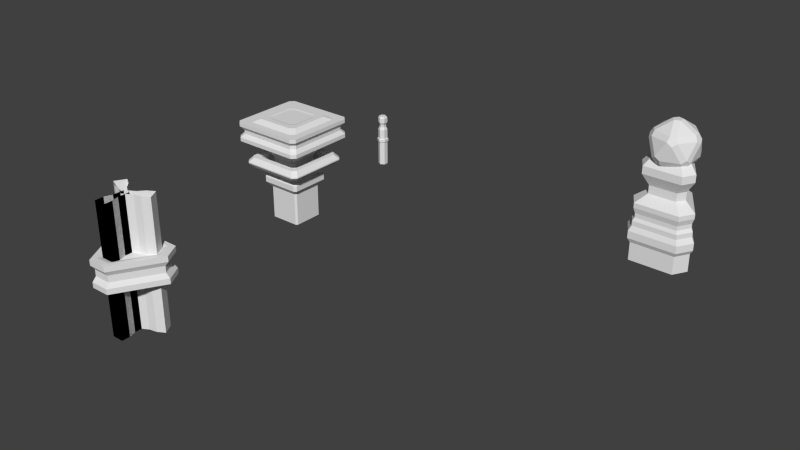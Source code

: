 # Source: buildings.blend  (saved by Blender 2.76.0; exported with 4.5.12 LTS)
import bpy
from mathutils import Matrix  # noqa: F401  (used for matrix-valued properties, if any)

bpy.ops.wm.read_factory_settings(use_empty=True)
scene = bpy.context.scene
scene.name = 'Scene'

# ---- collections
col_collection_1 = bpy.data.collections.new('Collection 1'); scene.collection.children.link(col_collection_1)

# ---- world
world_world = bpy.data.worlds.new('World'); scene.world = world_world
world_world.color = (0.05088, 0.05088, 0.05088)
world_world.use_sun_shadow = False
world_world.sun_shadow_jitter_overblur = 0.0
world_world.cycles.sampling_method = 'MANUAL'
world_world.cycles.sample_map_resolution = 256

# ---- meshes
me_cylinder_003 = bpy.data.meshes.new('Cylinder.003')
me_cylinder_003.from_pydata([(-0.1222, 0.4497, -0.3015), (0.1222, 0.4497, -0.3015), (0.1056, 0.3884, 1.093), (-0.1056, 0.3884, 1.093), (0.4505, -0.119, -0.3015), (0.3283, -0.3307, -0.3015), (0.2836, -0.2856, 1.093), (0.3891, -0.1028, 1.093), (-0.3283, -0.3307, -0.3015), (-0.4505, -0.119, -0.3015), (-0.3891, -0.1028, 1.093), (-0.2836, -0.2856, 1.093), (-0.1222, 0.4497, 0.558), (-0.07549, 0.2778, 0.6866), (-0.07549, 0.2778, 0.8099), (-0.1056, 0.3884, 0.9791), (0.1056, 0.3884, 0.9791), (0.07549, 0.2778, 0.8099), (0.07549, 0.2778, 0.6866), (0.1222, 0.4497, 0.558), (0.2836, -0.2856, 0.9791), (0.2028, -0.2043, 0.8099), (0.2028, -0.2043, 0.6866), (0.3283, -0.3307, 0.558), (0.4505, -0.119, 0.558), (0.2783, -0.0735, 0.6866), (0.2783, -0.0735, 0.8099), (0.3891, -0.1028, 0.9791), (-0.3891, -0.1028, 0.9791), (-0.2783, -0.0735, 0.8099), (-0.2783, -0.0735, 0.6866), (-0.4505, -0.119, 0.558), (-0.3283, -0.3307, 0.558), (-0.2028, -0.2043, 0.6866), (-0.2028, -0.2043, 0.8099), (-0.2836, -0.2856, 0.9791), (-0.06494, 0.2389, 1.276), (0.06494, 0.2389, 1.276), (0.2394, -0.06323, 1.276), (0.1744, -0.1757, 1.276), (-0.1744, -0.1757, 1.276), (-0.2394, -0.06323, 1.276), (0.1222, 0.4497, 0.2197), (0.1334, 0.4909, 0.1432), (0.1334, 0.4909, 0.03366), (0.1222, 0.4497, -0.03173), (0.3283, -0.3307, 0.2197), (0.3584, -0.361, 0.1432), (0.3584, -0.361, 0.03366), (0.3283, -0.3307, -0.03173), (-0.4505, -0.119, 0.2197), (-0.4919, -0.1299, 0.1432), (-0.4919, -0.1299, 0.03366), (-0.4505, -0.119, -0.03173), (-0.1222, 0.4497, -0.03173), (-0.1334, 0.4909, 0.03366), (-0.1334, 0.4909, 0.1432), (-0.1222, 0.4497, 0.2197), (0.4505, -0.119, -0.03173), (0.4919, -0.1299, 0.03366), (0.4919, -0.1299, 0.1432), (0.4505, -0.119, 0.2197), (-0.3283, -0.3307, -0.03173), (-0.3584, -0.361, 0.03366), (-0.3584, -0.361, 0.1432), (-0.3283, -0.3307, 0.2197), (-0.1222, 0.4497, 0.2901), (-0.1145, 0.4215, 0.3397), (-0.1145, 0.4215, 0.4041), (-0.1222, 0.4497, 0.4851), (0.4505, -0.119, 0.2901), (0.4223, -0.1115, 0.3397), (0.4223, -0.1115, 0.4041), (0.4505, -0.119, 0.4851), (-0.3283, -0.3307, 0.2901), (-0.3077, -0.3099, 0.3397), (-0.3077, -0.3099, 0.4041), (-0.3283, -0.3307, 0.4851), (0.1222, 0.4497, 0.4851), (0.1145, 0.4215, 0.4041), (0.1145, 0.4215, 0.3397), (0.1222, 0.4497, 0.2901), (0.3283, -0.3307, 0.4851), (0.3077, -0.3099, 0.4041), (0.3077, -0.3099, 0.3397), (0.3283, -0.3307, 0.2901), (-0.4505, -0.119, 0.4851), (-0.4223, -0.1115, 0.4041), (-0.4223, -0.1115, 0.3397), (-0.4505, -0.119, 0.2901)], [], [(28, 10, 3, 15), (10, 11, 40, 41), (20, 6, 11, 35), (16, 2, 7, 27), (15, 3, 2, 16), (49, 5, 4, 58), (53, 9, 8, 62), (10, 28, 35, 11), (28, 29, 34, 35), (29, 30, 33, 34), (30, 31, 32, 33), (6, 20, 27, 7), (20, 21, 26, 27), (21, 22, 25, 26), (22, 23, 24, 25), (69, 12, 19, 78), (12, 13, 18, 19), (13, 14, 17, 18), (14, 15, 16, 17), (78, 19, 24, 73), (19, 18, 25, 24), (18, 17, 26, 25), (17, 16, 27, 26), (82, 23, 32, 77), (23, 22, 33, 32), (22, 21, 34, 33), (21, 20, 35, 34), (86, 31, 12, 69), (31, 30, 13, 12), (30, 29, 14, 13), (29, 28, 15, 14), (39, 38, 37, 36, 41, 40), (11, 6, 39, 40), (6, 7, 38, 39), (7, 2, 37, 38), (2, 3, 36, 37), (3, 10, 41, 36), (9, 53, 54, 0), (53, 52, 55, 54), (52, 51, 56, 55), (51, 50, 57, 56), (5, 49, 62, 8), (49, 48, 63, 62), (48, 47, 64, 63), (47, 46, 65, 64), (1, 45, 58, 4), (45, 44, 59, 58), (44, 43, 60, 59), (43, 42, 61, 60), (0, 54, 45, 1), (54, 55, 44, 45), (55, 56, 43, 44), (56, 57, 42, 43), (89, 50, 65, 74), (50, 51, 64, 65), (51, 52, 63, 64), (52, 53, 62, 63), (85, 46, 61, 70), (46, 47, 60, 61), (47, 48, 59, 60), (48, 49, 58, 59), (23, 82, 73, 24), (82, 83, 72, 73), (83, 84, 71, 72), (84, 85, 70, 71), (31, 86, 77, 32), (86, 87, 76, 77), (87, 88, 75, 76), (88, 89, 74, 75), (50, 89, 66, 57), (89, 88, 67, 66), (88, 87, 68, 67), (87, 86, 69, 68), (46, 85, 74, 65), (85, 84, 75, 74), (84, 83, 76, 75), (83, 82, 77, 76), (42, 81, 70, 61), (81, 80, 71, 70), (80, 79, 72, 71), (79, 78, 73, 72), (57, 66, 81, 42), (66, 67, 80, 81), (67, 68, 79, 80), (68, 69, 78, 79)])
_uv = me_cylinder_003.uv_layers.new(name='UVMap')
_uv.uv.foreach_set('vector', [0.2124, 0.518, 0.2124, 0.518, 0.2124, 0.518, 0.2124, 0.518, 0.2124, 0.518, 0.2124, 0.518, 0.2124, 0.518, 0.2124, 0.518, 0.2124, 0.518, 0.2124, 0.518, 0.2124, 0.518, 0.2124, 0.518, 0.2124, 0.518, 0.2124, 0.518, 0.2124, 0.518, 0.2124, 0.518, 0.2124, 0.518, 0.2124, 0.518, 0.2124, 0.518, 0.2124, 0.518, 0.2124, 0.518, 0.2124, 0.518, 0.2124, 0.518, 0.2124, 0.518, 0.2124, 0.518, 0.2124, 0.518, 0.2124, 0.518, 0.2124, 0.518, 0.2124, 0.518, 0.2124, 0.518, 0.2124, 0.518, 0.2124, 0.518, 0.2124, 0.518, 0.2124, 0.518, 0.2124, 0.518, 0.2124, 0.518, 0.7816, 0.512, 0.7816, 0.512, 0.7816, 0.512, 0.7816, 0.512, 0.2124, 0.518, 0.2124, 0.518, 0.2124, 0.518, 0.2124, 0.518, 0.2124, 0.518, 0.2124, 0.518, 0.2124, 0.518, 0.2124, 0.518, 0.2124, 0.518, 0.2124, 0.518, 0.2124, 0.518, 0.2124, 0.518, 0.7816, 0.512, 0.7816, 0.512, 0.7816, 0.512, 0.7816, 0.512, 0.2124, 0.518, 0.2124, 0.518, 0.2124, 0.518, 0.2124, 0.518, 0.2124, 0.518, 0.2124, 0.518, 0.2124, 0.518, 0.2124, 0.518, 0.2124, 0.518, 0.2124, 0.518, 0.2124, 0.518, 0.2124, 0.518, 0.7816, 0.512, 0.7816, 0.512, 0.7816, 0.512, 0.7816, 0.512, 0.2124, 0.518, 0.2124, 0.518, 0.2124, 0.518, 0.2124, 0.518, 0.2124, 0.518, 0.2124, 0.518, 0.2124, 0.518, 0.2124, 0.518, 0.2124, 0.518, 0.2124, 0.518, 0.2124, 0.518, 0.2124, 0.518, 0.7816, 0.512, 0.7816, 0.512, 0.7816, 0.512, 0.7816, 0.512, 0.2124, 0.518, 0.2124, 0.518, 0.2124, 0.518, 0.2124, 0.518, 0.2124, 0.518, 0.2124, 0.518, 0.2124, 0.518, 0.2124, 0.518, 0.2124, 0.518, 0.2124, 0.518, 0.2124, 0.518, 0.2124, 0.518, 0.7816, 0.512, 0.7816, 0.512, 0.7816, 0.512, 0.7816, 0.512, 0.2124, 0.518, 0.2124, 0.518, 0.2124, 0.518, 0.2124, 0.518, 0.2124, 0.518, 0.2124, 0.518, 0.2124, 0.518, 0.2124, 0.518, 0.2124, 0.518, 0.2124, 0.518, 0.2124, 0.518, 0.2124, 0.518, 0.7816, 0.512, 0.7816, 0.512, 0.7816, 0.512, 0.7816, 0.512, 0.2124, 0.518, 0.2124, 0.518, 0.2124, 0.518, 0.2124, 0.518, 0.2124, 0.518, 0.2124, 0.518, 0.2124, 0.518, 0.2124, 0.518, 0.2124, 0.518, 0.2124, 0.518, 0.2124, 0.518, 0.2124, 0.518, 0.2124, 0.518, 0.2124, 0.518, 0.2124, 0.518, 0.2124, 0.518, 0.2124, 0.518, 0.2124, 0.518, 0.2124, 0.518, 0.2124, 0.518, 0.2124, 0.518, 0.2124, 0.518, 0.2124, 0.518, 0.2124, 0.518, 0.2124, 0.518, 0.2124, 0.518, 0.2124, 0.518, 0.2124, 0.518, 0.2124, 0.518, 0.2124, 0.518, 0.2124, 0.518, 0.2124, 0.518, 0.2124, 0.518, 0.2124, 0.518, 0.2124, 0.518, 0.2124, 0.518, 0.2124, 0.518, 0.2124, 0.518, 0.2124, 0.518, 0.2124, 0.518, 0.2124, 0.518, 0.2124, 0.518, 0.2124, 0.518, 0.2124, 0.518, 0.2124, 0.518, 0.2124, 0.518, 0.2124, 0.518, 0.2124, 0.518, 0.2124, 0.518, 0.2124, 0.518, 0.2124, 0.518, 0.2124, 0.518, 0.2124, 0.518, 0.2124, 0.518, 0.2124, 0.518, 0.2124, 0.518, 0.2124, 0.518, 0.2124, 0.518, 0.2124, 0.518, 0.2124, 0.518, 0.2124, 0.518, 0.2124, 0.518, 0.2124, 0.518, 0.2124, 0.518, 0.2124, 0.518, 0.2124, 0.518, 0.2124, 0.518, 0.2124, 0.518, 0.2124, 0.518, 0.2124, 0.518, 0.2124, 0.518, 0.2124, 0.518, 0.2124, 0.518, 0.2124, 0.518, 0.2124, 0.518, 0.2124, 0.518, 0.2124, 0.518, 0.2124, 0.518, 0.2124, 0.518, 0.2124, 0.518, 0.2124, 0.518, 0.2124, 0.518, 0.2124, 0.518, 0.2124, 0.518, 0.2124, 0.518, 0.2124, 0.518, 0.2124, 0.518, 0.2124, 0.518, 0.2124, 0.518, 0.2124, 0.518, 0.2124, 0.518, 0.2124, 0.518, 0.2124, 0.518, 0.2124, 0.518, 0.2124, 0.518, 0.2124, 0.518, 0.2124, 0.518, 0.2124, 0.518, 0.2124, 0.518, 0.2124, 0.518, 0.2124, 0.518, 0.2124, 0.518, 0.2124, 0.518, 0.2124, 0.518, 0.2124, 0.518, 0.2124, 0.518, 0.2124, 0.518, 0.2124, 0.518, 0.2124, 0.518, 0.2124, 0.518, 0.2124, 0.518, 0.2124, 0.518, 0.2124, 0.518, 0.2124, 0.518, 0.2124, 0.518, 0.2124, 0.518, 0.2124, 0.518, 0.2124, 0.518, 0.2124, 0.518, 0.2124, 0.518, 0.2124, 0.518, 0.2124, 0.518, 0.2124, 0.518, 0.2124, 0.518, 0.2124, 0.518, 0.2124, 0.518, 0.2124, 0.518, 0.2124, 0.518, 0.2124, 0.518, 0.2124, 0.518, 0.2124, 0.518, 0.2124, 0.518, 0.2124, 0.518, 0.2124, 0.518, 0.7457, 0.5479, 0.7457, 0.5479, 0.7457, 0.5479, 0.7457, 0.5479, 0.2124, 0.518, 0.2124, 0.518, 0.2124, 0.518, 0.2124, 0.518, 0.2124, 0.518, 0.2124, 0.518, 0.2124, 0.518, 0.2124, 0.518, 0.2124, 0.518, 0.2124, 0.518, 0.2124, 0.518, 0.2124, 0.518, 0.7457, 0.5479, 0.7457, 0.5479, 0.7457, 0.5479, 0.7457, 0.5479, 0.2124, 0.518, 0.2124, 0.518, 0.2124, 0.518, 0.2124, 0.518, 0.2124, 0.518, 0.2124, 0.518, 0.2124, 0.518, 0.2124, 0.518, 0.2124, 0.518, 0.2124, 0.518, 0.2124, 0.518, 0.2124, 0.518, 0.7457, 0.5479, 0.7457, 0.5479, 0.7457, 0.5479, 0.7457, 0.5479, 0.2124, 0.518, 0.2124, 0.518, 0.2124, 0.518, 0.2124, 0.518, 0.2124, 0.518, 0.2124, 0.518, 0.2124, 0.518, 0.2124, 0.518, 0.2124, 0.518, 0.2124, 0.518, 0.2124, 0.518, 0.2124, 0.518, 0.7457, 0.5479, 0.7457, 0.5479, 0.7457, 0.5479, 0.7457, 0.5479, 0.2124, 0.518, 0.2124, 0.518, 0.2124, 0.518, 0.2124, 0.518, 0.2124, 0.518, 0.2124, 0.518, 0.2124, 0.518, 0.2124, 0.518, 0.2124, 0.518, 0.2124, 0.518, 0.2124, 0.518, 0.2124, 0.518, 0.7457, 0.5479, 0.7457, 0.5479, 0.7457, 0.5479, 0.7457, 0.5479, 0.2124, 0.518, 0.2124, 0.518, 0.2124, 0.518, 0.2124, 0.518, 0.2124, 0.518, 0.2124, 0.518, 0.2124, 0.518, 0.2124, 0.518, 0.2124, 0.518, 0.2124, 0.518, 0.2124, 0.518, 0.2124, 0.518, 0.7457, 0.5479, 0.7457, 0.5479, 0.7457, 0.5479, 0.7457, 0.5479, 0.2124, 0.518, 0.2124, 0.518, 0.2124, 0.518, 0.2124, 0.518])
me_cylinder_003.use_remesh_preserve_volume = False
me_cylinder_003.use_remesh_preserve_attributes = False
me_cylinder_003.use_mirror_vertex_groups = False
me_cylinder_003.update()
me_icosphere = bpy.data.meshes.new('Icosphere')
me_icosphere.from_pydata([(-0.05873, -0.04267, -0.3543), (-0.05873, 0.04267, -0.3543), (0.02243, 0.06904, -0.3543), (0.07259, -3.725e-09, -0.3543), (0.02243, -0.06904, -0.3543), (0.2602, -0.1363, -0.211), (0.3051, -0.1363, -0.1384), (0.2826, -0.2053, -0.09351), (0.2239, -0.248, -0.1384), (0.21, -0.2053, -0.211), (-0.1304, -0.2632, -0.211), (-0.04922, -0.2896, -0.211), (-0.03536, -0.3322, -0.1384), (-0.1079, -0.3322, -0.09351), (-0.1667, -0.2896, -0.1384), (-0.2906, 0.04267, -0.211), (-0.2906, -0.04267, -0.211), (-0.3269, -0.06904, -0.1384), (-0.3493, 3.725e-09, -0.09351), (-0.3269, 0.06904, -0.1384), (-0.04922, 0.2896, -0.211), (-0.1304, 0.2632, -0.211), (-0.1667, 0.2896, -0.1384), (-0.1079, 0.3322, -0.09351), (-0.03536, 0.3322, -0.1384), (0.3051, 0.1363, -0.1384), (0.2602, 0.1363, -0.211), (0.21, 0.2053, -0.211), (0.2239, 0.248, -0.1384), (0.2826, 0.2053, -0.09351), (0.03536, -0.3322, 0.1384), (0.1079, -0.3322, 0.09351), (0.1667, -0.2896, 0.1384), (0.1304, -0.2632, 0.211), (0.04922, -0.2896, 0.211), (-0.3051, -0.1363, 0.1384), (-0.2826, -0.2053, 0.09351), (-0.2239, -0.248, 0.1384), (-0.21, -0.2053, 0.211), (-0.2602, -0.1363, 0.211), (-0.2239, 0.248, 0.1384), (-0.2826, 0.2053, 0.09351), (-0.3051, 0.1363, 0.1384), (-0.2602, 0.1363, 0.211), (-0.21, 0.2053, 0.211), (0.1667, 0.2896, 0.1384), (0.1079, 0.3322, 0.09351), (0.03536, 0.3322, 0.1384), (0.04922, 0.2896, 0.211), (0.1304, 0.2632, 0.211), (0.3269, -0.06904, 0.1384), (0.3493, 3.725e-09, 0.09351), (0.3269, 0.06904, 0.1384), (0.2906, 0.04267, 0.211), (0.2906, -0.04267, 0.211), (-0.02243, -0.06904, 0.3543), (0.05873, -0.04267, 0.3543), (0.05873, 0.04267, 0.3543), (-0.02243, 0.06904, 0.3543), (-0.07259, -3.725e-09, 0.3543)], [], [(5, 3, 26), (1, 15, 21), (4, 9, 11), (2, 20, 27), (6, 25, 51), (7, 50, 32), (13, 30, 37), (18, 35, 42), (23, 40, 47), (29, 45, 52), (12, 8, 31), (17, 14, 36), (22, 19, 41), (28, 24, 46), (33, 54, 56), (38, 34, 55), (43, 39, 59), (48, 44, 58), (53, 49, 57), (0, 1, 2, 3, 4), (5, 6, 7, 8, 9), (10, 11, 12, 13, 14), (15, 16, 17, 18, 19), (20, 21, 22, 23, 24), (25, 26, 27, 28, 29), (30, 31, 32, 33, 34), (35, 36, 37, 38, 39), (40, 41, 42, 43, 44), (45, 46, 47, 48, 49), (50, 51, 52, 53, 54), (55, 56, 57, 58, 59), (10, 0, 4, 11), (3, 5, 9, 4), (8, 12, 11, 9), (25, 6, 5, 26), (2, 27, 26, 3), (15, 1, 0, 16), (14, 17, 16, 10), (20, 2, 1, 21), (19, 22, 21, 15), (24, 28, 27, 20), (50, 7, 6, 51), (29, 52, 51, 25), (30, 13, 12, 31), (7, 32, 31, 8), (35, 18, 17, 36), (13, 37, 36, 14), (40, 23, 22, 41), (18, 42, 41, 19), (45, 29, 28, 46), (23, 47, 46, 24), (54, 33, 32, 50), (34, 38, 37, 30), (39, 43, 42, 35), (44, 48, 47, 40), (49, 53, 52, 45), (55, 34, 33, 56), (53, 57, 56, 54), (59, 39, 38, 55), (58, 44, 43, 59), (57, 49, 48, 58), (0, 10, 16)])
_uv = me_icosphere.uv_layers.new(name='UVMap')
_uv.uv.foreach_set('vector', [0.0, 0.0, 1.0, 0.0, 1.0, 1.0, 0.0, 0.0, 1.0, 0.0, 1.0, 1.0, 0.0, 0.0, 1.0, 0.0, 1.0, 1.0, 0.0, 0.0, 1.0, 0.0, 1.0, 1.0, 0.0, 0.0, 1.0, 0.0, 1.0, 1.0, 0.0, 0.0, 1.0, 0.0, 1.0, 1.0, 0.0, 0.0, 1.0, 0.0, 1.0, 1.0, 0.0, 0.0, 1.0, 0.0, 1.0, 1.0, 0.0, 0.0, 1.0, 0.0, 1.0, 1.0, 0.0, 0.0, 1.0, 0.0, 1.0, 1.0, 0.0, 0.0, 1.0, 0.0, 1.0, 1.0, 0.0, 0.0, 1.0, 0.0, 1.0, 1.0, 0.0, 0.0, 1.0, 0.0, 1.0, 1.0, 0.0, 0.0, 1.0, 0.0, 1.0, 1.0, 0.0, 0.0, 1.0, 0.0, 1.0, 1.0, 0.0, 0.0, 1.0, 0.0, 1.0, 1.0, 0.0, 0.0, 1.0, 0.0, 1.0, 1.0, 0.0, 0.0, 1.0, 0.0, 1.0, 1.0, 0.0, 0.0, 1.0, 0.0, 1.0, 1.0, 0.5, 1.0, 0.9755, 0.6545, 0.7939, 0.09549, 0.2061, 0.09549, 0.02447, 0.6545, 0.5, 1.0, 0.9755, 0.6545, 0.7939, 0.09549, 0.2061, 0.09549, 0.02447, 0.6545, 0.5, 1.0, 0.9755, 0.6545, 0.7939, 0.09549, 0.2061, 0.09549, 0.02447, 0.6545, 0.5, 1.0, 0.9755, 0.6545, 0.7939, 0.09549, 0.2061, 0.09549, 0.02447, 0.6545, 0.5, 1.0, 0.9755, 0.6545, 0.7939, 0.09549, 0.2061, 0.09549, 0.02447, 0.6545, 0.5, 1.0, 0.9755, 0.6545, 0.7939, 0.09549, 0.2061, 0.09549, 0.02447, 0.6545, 0.5, 1.0, 0.9755, 0.6545, 0.7939, 0.09549, 0.2061, 0.09549, 0.02447, 0.6545, 0.5, 1.0, 0.9755, 0.6545, 0.7939, 0.09549, 0.2061, 0.09549, 0.02447, 0.6545, 0.5, 1.0, 0.9755, 0.6545, 0.7939, 0.09549, 0.2061, 0.09549, 0.02447, 0.6545, 0.5, 1.0, 0.9755, 0.6545, 0.7939, 0.09549, 0.2061, 0.09549, 0.02447, 0.6545, 0.5, 1.0, 0.9755, 0.6545, 0.7939, 0.09549, 0.2061, 0.09549, 0.02447, 0.6545, 0.5, 1.0, 0.9755, 0.6545, 0.7939, 0.09549, 0.2061, 0.09549, 0.02447, 0.6545, 0.0, 0.0, 1.0, 0.0, 1.0, 1.0, 0.0, 1.0, 0.0, 0.0, 1.0, 0.0, 1.0, 1.0, 0.0, 1.0, 0.0, 0.0, 1.0, 0.0, 1.0, 1.0, 0.0, 1.0, 0.0, 0.0, 1.0, 0.0, 1.0, 1.0, 0.0, 1.0, 0.0, 0.0, 1.0, 0.0, 1.0, 1.0, 0.0, 1.0, 0.0, 0.0, 1.0, 0.0, 1.0, 1.0, 0.0, 1.0, 0.0, 0.0, 1.0, 0.0, 1.0, 1.0, 0.0, 1.0, 0.0, 0.0, 1.0, 0.0, 1.0, 1.0, 0.0, 1.0, 0.0, 0.0, 1.0, 0.0, 1.0, 1.0, 0.0, 1.0, 0.0, 0.0, 1.0, 0.0, 1.0, 1.0, 0.0, 1.0, 0.0, 0.0, 1.0, 0.0, 1.0, 1.0, 0.0, 1.0, 0.0, 0.0, 1.0, 0.0, 1.0, 1.0, 0.0, 1.0, 0.0, 0.0, 1.0, 0.0, 1.0, 1.0, 0.0, 1.0, 0.0, 0.0, 1.0, 0.0, 1.0, 1.0, 0.0, 1.0, 0.0, 0.0, 1.0, 0.0, 1.0, 1.0, 0.0, 1.0, 0.0, 0.0, 1.0, 0.0, 1.0, 1.0, 0.0, 1.0, 0.0, 0.0, 1.0, 0.0, 1.0, 1.0, 0.0, 1.0, 0.0, 0.0, 1.0, 0.0, 1.0, 1.0, 0.0, 1.0, 0.0, 0.0, 1.0, 0.0, 1.0, 1.0, 0.0, 1.0, 0.0, 0.0, 1.0, 0.0, 1.0, 1.0, 0.0, 1.0, 0.0, 0.0, 1.0, 0.0, 1.0, 1.0, 0.0, 1.0, 0.0, 0.0, 1.0, 0.0, 1.0, 1.0, 0.0, 1.0, 0.0, 0.0, 1.0, 0.0, 1.0, 1.0, 0.0, 1.0, 0.0, 0.0, 1.0, 0.0, 1.0, 1.0, 0.0, 1.0, 0.0, 0.0, 1.0, 0.0, 1.0, 1.0, 0.0, 1.0, 0.0, 0.0, 1.0, 0.0, 1.0, 1.0, 0.0, 1.0, 0.0, 0.0, 1.0, 0.0, 1.0, 1.0, 0.0, 1.0, 0.0, 0.0, 1.0, 0.0, 1.0, 1.0, 0.0, 1.0, 0.0, 0.0, 1.0, 0.0, 1.0, 1.0, 0.0, 1.0, 0.0, 0.0, 1.0, 0.0, 1.0, 1.0, 0.0, 1.0, 0.0, 0.0, 1.0, 0.0, 1.0, 1.0])
me_icosphere.use_remesh_preserve_volume = False
me_icosphere.use_remesh_preserve_attributes = False
me_icosphere.use_mirror_vertex_groups = False
me_icosphere.update()
me_cylinder = bpy.data.meshes.new('Cylinder')
me_cylinder.from_pydata([(-0.3292, 0.3247, 0.2041), (-0.4458, 0.1228, 0.2041), (-0.1165, -0.4475, 0.2041), (0.1165, -0.4475, 0.2041), (0.1165, -0.4475, -0.2041), (-0.1165, -0.4475, -0.2041), (0.143, -0.5492, -0.2041), (-0.143, -0.5492, -0.2041), (-0.143, -0.5492, 0.2041), (0.143, -0.5492, 0.2041), (-0.5471, 0.1507, -0.2041), (-0.4041, 0.3985, -0.2041), (-0.4041, 0.3985, 0.2041), (-0.5471, 0.1507, 0.2041), (0.4041, 0.3985, -0.2041), (0.5471, 0.1507, -0.2041), (0.5471, 0.1507, 0.2041), (0.4041, 0.3985, 0.2041), (-0.3292, 0.3247, -0.2041), (-0.4458, 0.1228, -0.2041), (0.3292, 0.3247, 0.2041), (0.4458, 0.1228, 0.2041), (0.4458, 0.1228, -0.2041), (0.3292, 0.3247, -0.2041), (-0.2199, 0.2169, -0.161), (0.2199, 0.2169, -0.161), (0.2978, 0.08204, -0.161), (-0.07785, -0.2989, -0.161), (-0.2978, 0.08204, -0.161), (-0.2978, 0.08204, 0.161), (-0.2199, 0.2169, 0.161), (0.07785, -0.2989, 0.161), (-0.07785, -0.2989, 0.161), (0.07785, -0.2989, -0.161), (0.2199, 0.2169, 0.161), (0.2978, 0.08204, 0.161), (0.143, -0.5492, -0.1224), (0.1292, -0.4962, -0.05061), (0.1292, -0.4962, 0.05061), (0.143, -0.5492, 0.1224), (-0.143, -0.5492, 0.1224), (-0.1292, -0.4962, 0.05061), (-0.1292, -0.4962, -0.05061), (-0.143, -0.5492, -0.1224), (-0.4041, 0.3985, 0.1224), (-0.3651, 0.36, 0.05061), (-0.3651, 0.36, -0.05061), (-0.4041, 0.3985, -0.1224), (-0.5471, 0.1507, -0.1224), (-0.4943, 0.1362, -0.05061), (-0.4943, 0.1362, 0.05061), (-0.5471, 0.1507, 0.1224), (0.5471, 0.1507, 0.1224), (0.4943, 0.1362, 0.05061), (0.4943, 0.1362, -0.05061), (0.5471, 0.1507, -0.1224), (0.4041, 0.3985, -0.1224), (0.3651, 0.36, -0.05061), (0.3651, 0.36, 0.05061), (0.4041, 0.3985, 0.1224)], [], [(52, 16, 9, 39), (9, 16, 21, 3), (23, 22, 26, 25), (44, 12, 17, 59), (40, 8, 13, 51), (39, 9, 8, 40), (47, 11, 10, 48), (55, 15, 14, 56), (8, 9, 3, 2), (3, 21, 35, 31), (10, 11, 18, 19), (7, 10, 19, 5), (14, 15, 22, 23), (17, 12, 0, 20), (6, 7, 5, 4), (11, 14, 23, 18), (12, 13, 1, 0), (16, 17, 20, 21), (13, 8, 2, 1), (15, 6, 4, 22), (30, 29, 32, 31, 35, 34), (33, 27, 28, 24, 25, 26), (21, 20, 34, 35), (2, 3, 31, 32), (20, 0, 30, 34), (5, 19, 28, 27), (4, 5, 27, 33), (19, 18, 24, 28), (1, 2, 32, 29), (18, 23, 25, 24), (22, 4, 33, 26), (0, 1, 29, 30), (16, 52, 59, 17), (52, 53, 58, 59), (53, 54, 57, 58), (54, 55, 56, 57), (12, 44, 51, 13), (44, 45, 50, 51), (45, 46, 49, 50), (46, 47, 48, 49), (6, 36, 43, 7), (36, 37, 42, 43), (37, 38, 41, 42), (38, 39, 40, 41), (7, 43, 48, 10), (43, 42, 49, 48), (42, 41, 50, 49), (41, 40, 51, 50), (11, 47, 56, 14), (47, 46, 57, 56), (46, 45, 58, 57), (45, 44, 59, 58), (15, 55, 36, 6), (55, 54, 37, 36), (54, 53, 38, 37), (53, 52, 39, 38)])
_uv = me_cylinder.uv_layers.new(name='UVMap')
_uv.uv.foreach_set('vector', [0.249, 0.4754, 0.2568, 0.6395, 0.2568, 0.6395, 0.249, 0.4754, 0.2568, 0.6395, 0.2568, 0.6395, 0.2568, 0.6395, 0.2568, 0.6395, 0.2568, 0.6395, 0.2568, 0.6395, 0.2568, 0.6395, 0.2568, 0.6395, 0.249, 0.4754, 0.2568, 0.6395, 0.2568, 0.6395, 0.249, 0.4754, 0.249, 0.4754, 0.2568, 0.6395, 0.2568, 0.6395, 0.249, 0.4754, 0.249, 0.4754, 0.2568, 0.6395, 0.2568, 0.6395, 0.249, 0.4754, 0.249, 0.4754, 0.2568, 0.6395, 0.2568, 0.6395, 0.249, 0.4754, 0.249, 0.4754, 0.2568, 0.6395, 0.2568, 0.6395, 0.249, 0.4754, 0.2568, 0.6395, 0.2568, 0.6395, 0.2568, 0.6395, 0.2568, 0.6395, 0.2568, 0.6395, 0.2568, 0.6395, 0.2568, 0.6395, 0.2568, 0.6395, 0.2568, 0.6395, 0.2568, 0.6395, 0.2568, 0.6395, 0.2568, 0.6395, 0.2568, 0.6395, 0.2568, 0.6395, 0.2568, 0.6395, 0.2568, 0.6395, 0.2568, 0.6395, 0.2568, 0.6395, 0.2568, 0.6395, 0.2568, 0.6395, 0.2568, 0.6395, 0.2568, 0.6395, 0.2568, 0.6395, 0.2568, 0.6395, 0.2568, 0.6395, 0.2568, 0.6395, 0.2568, 0.6395, 0.2568, 0.6395, 0.2568, 0.6395, 0.2568, 0.6395, 0.2568, 0.6395, 0.2568, 0.6395, 0.2568, 0.6395, 0.2568, 0.6395, 0.2568, 0.6395, 0.2568, 0.6395, 0.2568, 0.6395, 0.2568, 0.6395, 0.2568, 0.6395, 0.2568, 0.6395, 0.2568, 0.6395, 0.2568, 0.6395, 0.2568, 0.6395, 0.2568, 0.6395, 0.2568, 0.6395, 0.2568, 0.6395, 0.2568, 0.6395, 0.2568, 0.6395, 0.744, 0.6247, 0.744, 0.6247, 0.744, 0.6247, 0.744, 0.6247, 0.744, 0.6247, 0.744, 0.6247, 0.744, 0.6247, 0.744, 0.6247, 0.744, 0.6247, 0.744, 0.6247, 0.744, 0.6247, 0.744, 0.6247, 0.2568, 0.6395, 0.2568, 0.6395, 0.2568, 0.6395, 0.2568, 0.6395, 0.2568, 0.6395, 0.2568, 0.6395, 0.2568, 0.6395, 0.2568, 0.6395, 0.2568, 0.6395, 0.2568, 0.6395, 0.2568, 0.6395, 0.2568, 0.6395, 0.2568, 0.6395, 0.2568, 0.6395, 0.2568, 0.6395, 0.2568, 0.6395, 0.2568, 0.6395, 0.2568, 0.6395, 0.2568, 0.6395, 0.2568, 0.6395, 0.2568, 0.6395, 0.2568, 0.6395, 0.2568, 0.6395, 0.2568, 0.6395, 0.2568, 0.6395, 0.2568, 0.6395, 0.2568, 0.6395, 0.2568, 0.6395, 0.2568, 0.6395, 0.2568, 0.6395, 0.2568, 0.6395, 0.2568, 0.6395, 0.2568, 0.6395, 0.2568, 0.6395, 0.2568, 0.6395, 0.2568, 0.6395, 0.2568, 0.6395, 0.2568, 0.6395, 0.2568, 0.6395, 0.2568, 0.6395, 0.2568, 0.6395, 0.249, 0.4754, 0.249, 0.4754, 0.2568, 0.6395, 0.249, 0.4754, 0.249, 0.4754, 0.249, 0.4754, 0.249, 0.4754, 0.7583, 0.4844, 0.7583, 0.4844, 0.7583, 0.4844, 0.7583, 0.4844, 0.249, 0.4754, 0.249, 0.4754, 0.249, 0.4754, 0.249, 0.4754, 0.2568, 0.6395, 0.249, 0.4754, 0.249, 0.4754, 0.2568, 0.6395, 0.249, 0.4754, 0.249, 0.4754, 0.249, 0.4754, 0.249, 0.4754, 0.7583, 0.4844, 0.7583, 0.4844, 0.7583, 0.4844, 0.7583, 0.4844, 0.249, 0.4754, 0.249, 0.4754, 0.249, 0.4754, 0.249, 0.4754, 0.2568, 0.6395, 0.249, 0.4754, 0.249, 0.4754, 0.2568, 0.6395, 0.249, 0.4754, 0.249, 0.4754, 0.249, 0.4754, 0.249, 0.4754, 0.7583, 0.4844, 0.7583, 0.4844, 0.7583, 0.4844, 0.7583, 0.4844, 0.249, 0.4754, 0.249, 0.4754, 0.249, 0.4754, 0.249, 0.4754, 0.2568, 0.6395, 0.249, 0.4754, 0.249, 0.4754, 0.2568, 0.6395, 0.249, 0.4754, 0.249, 0.4754, 0.249, 0.4754, 0.249, 0.4754, 0.7583, 0.4844, 0.7583, 0.4844, 0.7583, 0.4844, 0.7583, 0.4844, 0.249, 0.4754, 0.249, 0.4754, 0.249, 0.4754, 0.249, 0.4754, 0.2568, 0.6395, 0.249, 0.4754, 0.249, 0.4754, 0.2568, 0.6395, 0.249, 0.4754, 0.249, 0.4754, 0.249, 0.4754, 0.249, 0.4754, 0.7583, 0.4844, 0.7583, 0.4844, 0.7583, 0.4844, 0.7583, 0.4844, 0.249, 0.4754, 0.249, 0.4754, 0.249, 0.4754, 0.249, 0.4754, 0.2568, 0.6395, 0.249, 0.4754, 0.249, 0.4754, 0.2568, 0.6395, 0.249, 0.4754, 0.249, 0.4754, 0.249, 0.4754, 0.249, 0.4754, 0.7583, 0.4844, 0.7583, 0.4844, 0.7583, 0.4844, 0.7583, 0.4844, 0.249, 0.4754, 0.249, 0.4754, 0.249, 0.4754, 0.249, 0.4754])
me_cylinder.use_remesh_preserve_volume = False
me_cylinder.use_remesh_preserve_attributes = False
me_cylinder.use_mirror_vertex_groups = False
me_cylinder.update()
me_cube = bpy.data.meshes.new('Cube')
me_cube.from_pydata([(-0.08944, -0.3845, 1.0), (0.08944, -0.3845, 1.0), (-0.08944, -0.3845, -1.0), (0.08944, -0.3845, -1.0), (0.08944, -0.253, 1.0), (0.05012, -0.1391, 1.0), (0.05012, 0.02761, 1.0), (0.05012, 0.02761, -1.0), (0.05012, -0.1391, -1.0), (0.08944, -0.253, -1.0), (-0.05012, 0.02761, 1.0), (-0.05012, -0.1391, 1.0), (-0.08944, -0.253, 1.0), (-0.08944, -0.253, -1.0), (-0.05012, -0.1391, -1.0), (-0.05012, 0.02761, -1.0), (-0.2883, 0.2697, 1.0), (-0.3777, 0.1148, 1.0), (-0.2883, 0.2697, -1.0), (-0.3777, 0.1148, -1.0), (-0.2638, 0.04905, 1.0), (-0.1455, 0.02613, 1.0), (-0.001151, -0.05721, 1.0), (-0.001151, -0.05721, -1.0), (-0.1455, 0.02613, -1.0), (-0.2638, 0.04905, -1.0), (0.04897, 0.0296, 1.0), (-0.09537, 0.1129, 1.0), (-0.1744, 0.204, 1.0), (-0.1744, 0.204, -1.0), (-0.09537, 0.1129, -1.0), (0.04897, 0.0296, -1.0), (0.3777, 0.1148, 1.0), (0.2883, 0.2697, 1.0), (0.3777, 0.1148, -1.0), (0.2883, 0.2697, -1.0), (0.1744, 0.204, 1.0), (0.09537, 0.1129, 1.0), (-0.04897, 0.0296, 1.0), (-0.04897, 0.0296, -1.0), (0.09537, 0.1129, -1.0), (0.1744, 0.204, -1.0), (0.001152, -0.05721, 1.0), (0.1455, 0.02613, 1.0), (0.2638, 0.04905, 1.0), (0.2638, 0.04905, -1.0), (0.1455, 0.02613, -1.0), (0.001152, -0.05721, -1.0), (-0.08944, -0.3845, 1.0), (0.08944, -0.3845, 1.0), (-0.08944, -0.3845, -1.0), (0.08944, -0.3845, -1.0), (0.08944, -0.253, 1.0), (0.05012, -0.1391, 1.0), (0.05012, 0.02761, 1.0), (0.05012, 0.02761, -1.0), (0.05012, -0.1391, -1.0), (0.08944, -0.253, -1.0), (-0.05012, 0.02761, 1.0), (-0.05012, -0.1391, 1.0), (-0.08944, -0.253, 1.0), (-0.08944, -0.253, -1.0), (-0.05012, -0.1391, -1.0), (-0.05012, 0.02761, -1.0)], [], [(9, 8, 5, 4), (3, 9, 4, 1), (3, 1, 0, 2), (8, 7, 6, 5), (0, 12, 13, 2), (12, 11, 14, 13), (11, 10, 15, 14), (25, 24, 21, 20), (19, 25, 20, 17), (19, 17, 16, 18), (24, 23, 22, 21), (16, 28, 29, 18), (28, 27, 30, 29), (27, 26, 31, 30), (41, 40, 37, 36), (35, 41, 36, 33), (35, 33, 32, 34), (40, 39, 38, 37), (32, 44, 45, 34), (44, 43, 46, 45), (43, 42, 47, 46), (57, 56, 53, 52), (51, 57, 52, 49), (51, 49, 48, 50), (56, 55, 54, 53), (48, 60, 61, 50), (60, 59, 62, 61), (59, 58, 63, 62)])
_uv = me_cube.uv_layers.new(name='UVMap')
_uv.uv.foreach_set('vector', [0.1604, 0.4951, 0.1604, 0.4951, 0.1604, 0.4951, 0.1604, 0.4951, 0.1604, 0.4951, 0.1604, 0.4951, 0.1604, 0.4951, 0.1604, 0.4951, 0.1604, 0.4951, 0.1604, 0.4951, 0.1604, 0.4951, 0.1604, 0.4951, 0.7559, 0.4803, 0.7559, 0.4803, 0.7559, 0.4803, 0.7559, 0.4803, 0.1604, 0.4951, 0.1604, 0.4951, 0.1604, 0.4951, 0.1604, 0.4951, 0.1604, 0.4951, 0.1604, 0.4951, 0.1604, 0.4951, 0.1604, 0.4951, 0.7559, 0.4803, 0.7559, 0.4803, 0.7559, 0.4803, 0.7559, 0.4803, 0.1604, 0.4951, 0.1604, 0.4951, 0.1604, 0.4951, 0.1604, 0.4951, 0.1604, 0.4951, 0.1604, 0.4951, 0.1604, 0.4951, 0.1604, 0.4951, 0.1604, 0.4951, 0.1604, 0.4951, 0.1604, 0.4951, 0.1604, 0.4951, 0.7559, 0.4803, 0.7559, 0.4803, 0.7559, 0.4803, 0.7559, 0.4803, 0.1604, 0.4951, 0.1604, 0.4951, 0.1604, 0.4951, 0.1604, 0.4951, 0.1604, 0.4951, 0.1604, 0.4951, 0.1604, 0.4951, 0.1604, 0.4951, 0.7559, 0.4803, 0.7559, 0.4803, 0.7559, 0.4803, 0.7559, 0.4803, 0.1604, 0.4951, 0.1604, 0.4951, 0.1604, 0.4951, 0.1604, 0.4951, 0.1604, 0.4951, 0.1604, 0.4951, 0.1604, 0.4951, 0.1604, 0.4951, 0.1604, 0.4951, 0.1604, 0.4951, 0.1604, 0.4951, 0.1604, 0.4951, 0.7559, 0.4803, 0.7559, 0.4803, 0.7559, 0.4803, 0.7559, 0.4803, 0.1604, 0.4951, 0.1604, 0.4951, 0.1604, 0.4951, 0.1604, 0.4951, 0.1604, 0.4951, 0.1604, 0.4951, 0.1604, 0.4951, 0.1604, 0.4951, 0.7559, 0.4803, 0.7559, 0.4803, 0.7559, 0.4803, 0.7559, 0.4803, 0.1604, 0.4951, 0.1604, 0.4951, 0.1604, 0.4951, 0.1604, 0.4951, 0.1604, 0.4951, 0.1604, 0.4951, 0.1604, 0.4951, 0.1604, 0.4951, 0.1604, 0.4951, 0.1604, 0.4951, 0.1604, 0.4951, 0.1604, 0.4951, 0.7559, 0.4803, 0.7559, 0.4803, 0.7559, 0.4803, 0.7559, 0.4803, 0.1604, 0.4951, 0.1604, 0.4951, 0.1604, 0.4951, 0.1604, 0.4951, 0.1604, 0.4951, 0.1604, 0.4951, 0.1604, 0.4951, 0.1604, 0.4951, 0.7559, 0.4803, 0.7559, 0.4803, 0.7559, 0.4803, 0.7559, 0.4803])
me_cube.use_remesh_preserve_volume = False
me_cube.use_remesh_preserve_attributes = False
me_cube.use_mirror_vertex_groups = False
me_cube.update()
me_torus = bpy.data.meshes.new('Torus')
me_torus.from_pydata([(0.5029, 0.5633, 1.058), (0.5633, 0.5029, 1.058), (0.5029, 0.5633, 0.7718), (0.5633, 0.5029, 0.7718), (0.5633, -0.5029, 1.058), (0.5029, -0.5633, 1.058), (0.5633, -0.5029, 0.7718), (0.5029, -0.5633, 0.7718), (-0.5633, 0.5029, 1.058), (-0.5029, 0.5633, 1.058), (-0.5633, 0.5029, 0.7718), (-0.5029, 0.5633, 0.7718), (-0.5029, -0.5633, 1.058), (-0.5633, -0.5029, 1.058), (-0.5029, -0.5633, 0.7718), (-0.5633, -0.5029, 0.7718), (0.5029, -0.5633, 1.001), (0.5633, -0.5029, 1.001), (0.4566, -0.5169, 0.9437), (0.5169, -0.4566, 0.9437), (0.4566, -0.5169, 0.8864), (0.5169, -0.4566, 0.8864), (0.5633, -0.5029, 0.8291), (0.5029, -0.5633, 0.8291), (0.5633, 0.5029, 1.001), (0.5029, 0.5633, 1.001), (0.5169, 0.4566, 0.9437), (0.4566, 0.5169, 0.9437), (0.5169, 0.4566, 0.8864), (0.4566, 0.5169, 0.8864), (0.5029, 0.5633, 0.8291), (0.5633, 0.5029, 0.8291), (-0.5029, 0.5633, 1.001), (-0.5633, 0.5029, 1.001), (-0.4566, 0.5169, 0.9437), (-0.5169, 0.4566, 0.9437), (-0.4566, 0.5169, 0.8864), (-0.5169, 0.4566, 0.8864), (-0.5633, 0.5029, 0.8291), (-0.5029, 0.5633, 0.8291), (-0.5029, -0.5633, 0.8291), (-0.5633, -0.5029, 0.8291), (-0.4566, -0.5169, 0.8864), (-0.5169, -0.4566, 0.8864), (-0.4566, -0.5169, 0.9437), (-0.5169, -0.4566, 0.9437), (-0.5633, -0.5029, 1.001), (-0.5029, -0.5633, 1.001), (0.3726, 0.433, 1.058), (0.433, 0.3726, 1.058), (0.433, -0.3726, 1.058), (0.3726, -0.433, 1.058), (-0.433, 0.3726, 1.058), (-0.3726, 0.433, 1.058), (-0.3726, -0.433, 1.058), (-0.433, -0.3726, 1.058), (0.2862, 0.3466, 1.107), (0.3466, 0.2862, 1.107), (0.3466, -0.2862, 1.107), (0.2862, -0.3466, 1.107), (-0.3466, 0.2862, 1.107), (-0.2862, 0.3466, 1.107), (-0.2862, -0.3466, 1.107), (-0.3466, -0.2862, 1.107), (0.1975, 0.2579, 1.107), (0.2579, 0.1975, 1.107), (0.2579, -0.1975, 1.107), (0.1975, -0.2579, 1.107), (-0.2579, 0.1975, 1.107), (-0.1975, 0.2579, 1.107), (-0.1975, -0.2579, 1.107), (-0.2579, -0.1975, 1.107), (0.2252, 0.1648, 1.1), (0.1648, 0.2252, 1.1), (0.1648, -0.2252, 1.1), (0.2252, -0.1648, 1.1), (-0.1648, 0.2252, 1.1), (-0.2252, 0.1648, 1.1), (-0.2252, -0.1648, 1.1), (-0.1648, -0.2252, 1.1), (0.4242, -0.4751, 0.7118), (0.4751, -0.4242, 0.7118), (0.4751, 0.4242, 0.7118), (0.4242, 0.4751, 0.7118), (-0.4242, 0.4751, 0.7118), (-0.4751, 0.4242, 0.7118), (-0.4751, -0.4242, 0.7118), (-0.4242, -0.4751, 0.7118), (0.2993, -0.3353, 0.7118), (0.3353, -0.2993, 0.7118), (0.3353, 0.2993, 0.7118), (0.2993, 0.3353, 0.7118), (-0.2993, 0.3353, 0.7118), (-0.3353, 0.2993, 0.7118), (-0.3353, -0.2993, 0.7118), (-0.2993, -0.3353, 0.7118), (0.2013, -0.2254, 0.7465), (0.2254, -0.2013, 0.7465), (0.2254, 0.2013, 0.7465), (0.2013, 0.2254, 0.7465), (-0.2013, 0.2254, 0.7465), (-0.2254, 0.2013, 0.7465), (-0.2254, -0.2013, 0.7465), (-0.2013, -0.2254, 0.7465), (-0.2223, -0.249, 0.6544), (-0.249, -0.2223, 0.6544), (-0.249, 0.2223, 0.6544), (-0.2223, 0.249, 0.6544), (0.2223, 0.249, 0.6544), (0.249, 0.2223, 0.6544), (0.249, -0.2223, 0.6544), (0.2223, -0.249, 0.6544), (0.249, 0.2223, 0.5687), (0.249, -0.2223, 0.5687), (-0.2223, 0.249, 0.5687), (0.2223, 0.249, 0.5687), (-0.249, -0.2223, 0.5687), (-0.249, 0.2223, 0.5687), (0.2223, -0.249, 0.5687), (-0.2223, -0.249, 0.5687), (0.209, 0.1866, 0.487), (0.209, -0.1866, 0.487), (-0.1866, 0.209, 0.487), (0.1866, 0.209, 0.487), (-0.209, -0.1866, 0.487), (-0.209, 0.1866, 0.487), (0.1866, -0.209, 0.487), (-0.1866, -0.209, 0.487), (0.209, 0.1866, 0.4199), (0.209, -0.1866, 0.4199), (-0.1866, 0.209, 0.4199), (0.1866, 0.209, 0.4199), (-0.209, -0.1866, 0.4199), (-0.209, 0.1866, 0.4199), (0.1866, -0.209, 0.4199), (-0.1866, -0.209, 0.4199), (0.2459, 0.2196, 0.3173), (0.2459, -0.2196, 0.3173), (-0.2196, 0.2459, 0.3173), (0.2196, 0.2459, 0.3173), (-0.2459, -0.2196, 0.3173), (-0.2459, 0.2196, 0.3173), (0.2196, -0.2459, 0.3173), (-0.2196, -0.2459, 0.3173), (0.2459, 0.2196, -0.4754), (0.2459, -0.2196, -0.4754), (-0.2196, 0.2459, -0.4754), (0.2196, 0.2459, -0.4754), (-0.2459, -0.2196, -0.4754), (-0.2459, 0.2196, -0.4754), (0.2196, -0.2459, -0.4754), (-0.2196, -0.2459, -0.4754), (-0.4969, -0.4374, 0.42), (-0.4399, -0.3805, 0.3492), (-0.3805, -0.4399, 0.3492), (-0.4374, -0.4969, 0.42), (-0.4374, -0.4969, 0.437), (-0.3805, -0.4399, 0.5078), (-0.4399, -0.3805, 0.5078), (-0.4969, -0.4374, 0.437), (-0.4374, 0.4969, 0.42), (-0.3805, 0.4399, 0.3492), (-0.4399, 0.3805, 0.3492), (-0.4969, 0.4374, 0.42), (-0.4969, 0.4374, 0.437), (-0.4399, 0.3805, 0.5078), (-0.3805, 0.4399, 0.5078), (-0.4374, 0.4969, 0.437), (0.4374, -0.4969, 0.42), (0.3805, -0.4399, 0.3492), (0.4399, -0.3805, 0.3492), (0.4969, -0.4374, 0.42), (0.4969, -0.4374, 0.437), (0.4399, -0.3805, 0.5078), (0.3805, -0.4399, 0.5078), (0.4374, -0.4969, 0.437), (0.4969, 0.4374, 0.42), (0.4399, 0.3805, 0.3492), (0.3805, 0.4399, 0.3492), (0.4374, 0.4969, 0.42), (0.4374, 0.4969, 0.437), (0.3805, 0.4399, 0.5078), (0.4399, 0.3805, 0.5078), (0.4969, 0.4374, 0.437), (-0.2976, -0.357, 0.5078), (-0.2694, -0.3288, 0.4728), (-0.3288, -0.2694, 0.4728), (-0.357, -0.2976, 0.5078), (-0.357, 0.2976, 0.5078), (-0.3288, 0.2694, 0.4728), (-0.2694, 0.3288, 0.4728), (-0.2976, 0.357, 0.5078), (-0.2976, 0.357, 0.3492), (-0.2694, 0.3288, 0.3842), (-0.3288, 0.2694, 0.3842), (-0.357, 0.2976, 0.3492), (-0.357, -0.2976, 0.3492), (-0.3288, -0.2694, 0.3842), (-0.2694, -0.3288, 0.3842), (-0.2976, -0.357, 0.3492), (0.2976, 0.357, 0.5078), (0.2694, 0.3288, 0.4728), (0.3288, 0.2694, 0.4728), (0.357, 0.2976, 0.5078), (0.357, 0.2976, 0.3492), (0.3288, 0.2694, 0.3842), (0.2694, 0.3288, 0.3842), (0.2976, 0.357, 0.3492), (0.357, -0.2976, 0.5078), (0.3288, -0.2694, 0.4728), (0.2694, -0.3288, 0.4728), (0.2976, -0.357, 0.5078), (0.2976, -0.357, 0.3492), (0.2694, -0.3288, 0.3842), (0.3288, -0.2694, 0.3842), (0.357, -0.2976, 0.3492), (-0.2196, -0.2459, 0.2789), (-0.2839, -0.318, 0.1935), (-0.2839, -0.318, 0.1081), (-0.2196, -0.2459, 0.02269), (0.2196, -0.2459, 0.02269), (0.2839, -0.318, 0.1081), (0.2839, -0.318, 0.1935), (0.2196, -0.2459, 0.2789), (0.2196, 0.2459, 0.2789), (0.2839, 0.318, 0.1935), (0.2839, 0.318, 0.1081), (0.2196, 0.2459, 0.02269), (-0.2196, 0.2459, 0.02269), (-0.2839, 0.318, 0.1081), (-0.2839, 0.318, 0.1935), (-0.2196, 0.2459, 0.2789), (0.2459, 0.2196, 0.2789), (0.318, 0.2839, 0.1935), (0.318, 0.2839, 0.1081), (0.2459, 0.2196, 0.02269), (-0.2459, -0.2196, 0.2789), (-0.318, -0.2839, 0.1935), (-0.318, -0.2839, 0.1081), (-0.2459, -0.2196, 0.02269), (-0.2459, 0.2196, 0.2789), (-0.318, 0.2839, 0.1935), (-0.318, 0.2839, 0.1081), (-0.2459, 0.2196, 0.02269), (0.2459, -0.2196, 0.2789), (0.318, -0.2839, 0.1935), (0.318, -0.2839, 0.1081), (0.2459, -0.2196, 0.02269)], [], [(8, 13, 55, 52), (5, 12, 47, 16), (31, 22, 6, 3), (39, 30, 2, 11), (23, 40, 14, 7), (24, 17, 19, 26), (41, 38, 10, 15), (45, 35, 37, 43), (43, 37, 38, 41), (48, 53, 61, 56), (4, 1, 49, 50), (34, 27, 29, 36), (36, 29, 30, 39), (46, 33, 35, 45), (0, 9, 53, 48), (16, 47, 44, 18), (18, 44, 42, 20), (20, 42, 40, 23), (12, 5, 51, 54), (26, 19, 21, 28), (28, 21, 22, 31), (32, 25, 27, 34), (56, 61, 69, 64), (13, 8, 33, 46), (11, 2, 83, 84), (9, 0, 25, 32), (58, 57, 65, 66), (54, 51, 59, 62), (50, 49, 57, 58), (52, 55, 63, 60), (68, 71, 78, 77), (60, 63, 71, 68), (64, 69, 76, 73), (62, 59, 67, 70), (74, 75, 72, 73, 76, 77, 78, 79), (70, 67, 74, 79), (66, 65, 72, 75), (23, 7, 6, 22), (31, 3, 2, 30), (39, 11, 10, 38), (47, 12, 13, 46), (5, 16, 17, 4), (16, 18, 19, 17), (18, 20, 21, 19), (20, 23, 22, 21), (1, 24, 25, 0), (24, 26, 27, 25), (26, 28, 29, 27), (28, 31, 30, 29), (9, 32, 33, 8), (32, 34, 35, 33), (34, 36, 37, 35), (36, 39, 38, 37), (14, 40, 41, 15), (40, 42, 43, 41), (42, 44, 45, 43), (44, 47, 46, 45), (4, 50, 51, 5), (55, 13, 12, 54), (53, 9, 8, 52), (0, 48, 49, 1), (54, 62, 63, 55), (61, 53, 52, 60), (48, 56, 57, 49), (59, 51, 50, 58), (60, 68, 69, 61), (65, 57, 56, 64), (58, 66, 67, 59), (71, 63, 62, 70), (66, 75, 74, 67), (78, 71, 70, 79), (76, 69, 68, 77), (64, 73, 72, 65), (1, 4, 17, 24), (82, 81, 89, 90), (10, 11, 84, 85), (7, 14, 87, 80), (14, 15, 86, 87), (2, 3, 82, 83), (6, 7, 80, 81), (3, 6, 81, 82), (15, 10, 85, 86), (93, 92, 100, 101), (86, 85, 93, 94), (87, 86, 94, 95), (83, 82, 90, 91), (84, 83, 91, 92), (80, 87, 95, 88), (85, 84, 92, 93), (81, 80, 88, 89), (100, 99, 108, 107), (89, 88, 96, 97), (90, 89, 97, 98), (94, 93, 101, 102), (95, 94, 102, 103), (91, 90, 98, 99), (92, 91, 99, 100), (88, 95, 103, 96), (102, 101, 106, 105), (98, 97, 110, 109), (97, 96, 111, 110), (101, 100, 107, 106), (96, 103, 104, 111), (108, 109, 112, 115), (103, 102, 105, 104), (99, 98, 109, 108), (113, 118, 126, 121), (104, 105, 116, 119), (105, 106, 117, 116), (109, 110, 113, 112), (110, 111, 118, 113), (106, 107, 114, 117), (111, 104, 119, 118), (107, 108, 115, 114), (124, 125, 133, 132), (117, 114, 122, 125), (118, 119, 127, 126), (114, 115, 123, 122), (115, 112, 120, 123), (119, 116, 124, 127), (116, 117, 125, 124), (112, 113, 121, 120), (131, 128, 136, 139), (120, 121, 129, 128), (121, 126, 134, 129), (125, 122, 130, 133), (126, 127, 135, 134), (122, 123, 131, 130), (123, 120, 128, 131), (127, 124, 132, 135), (220, 219, 151, 150), (135, 132, 140, 143), (132, 133, 141, 140), (128, 129, 137, 136), (129, 134, 142, 137), (133, 130, 138, 141), (134, 135, 143, 142), (130, 131, 139, 138), (228, 227, 147, 146), (227, 235, 144, 147), (219, 239, 148, 151), (239, 243, 149, 148), (235, 247, 145, 144), (247, 220, 150, 145), (243, 228, 146, 149), (203, 182, 181, 200), (189, 194, 193, 190), (183, 172, 171, 176), (175, 156, 155, 168), (165, 188, 191, 166), (209, 214, 213, 210), (183, 176, 179, 180), (157, 174, 211, 184), (185, 198, 197, 186), (167, 160, 163, 164), (167, 180, 179, 160), (175, 168, 171, 172), (165, 158, 187, 188), (181, 166, 191, 200), (173, 182, 203, 208), (159, 164, 163, 152), (161, 178, 207, 192), (177, 170, 215, 204), (161, 192, 195, 162), (153, 196, 199, 154), (211, 174, 173, 208), (201, 206, 205, 202), (207, 178, 177, 204), (153, 162, 195, 196), (186, 197, 194, 189), (202, 205, 214, 209), (215, 170, 169, 212), (210, 213, 198, 185), (190, 193, 206, 201), (169, 154, 199, 212), (153, 154, 155, 152), (157, 158, 159, 156), (165, 166, 167, 164), (161, 162, 163, 160), (181, 182, 183, 180), (177, 178, 179, 176), (173, 174, 175, 172), (169, 170, 171, 168), (158, 165, 164, 159), (162, 153, 152, 163), (174, 157, 156, 175), (154, 169, 168, 155), (166, 181, 180, 167), (178, 161, 160, 179), (182, 173, 172, 183), (170, 177, 176, 171), (155, 156, 159, 152), (189, 190, 191, 188), (201, 202, 203, 200), (197, 198, 199, 196), (213, 214, 215, 212), (205, 206, 207, 204), (209, 210, 211, 208), (193, 194, 195, 192), (185, 186, 187, 184), (194, 197, 196, 195), (198, 213, 212, 199), (210, 185, 184, 211), (186, 189, 188, 187), (206, 193, 192, 207), (190, 201, 200, 191), (214, 205, 204, 215), (202, 209, 208, 203), (157, 184, 187, 158), (141, 138, 231, 240), (240, 231, 230, 241), (241, 230, 229, 242), (242, 229, 228, 243), (137, 142, 223, 244), (244, 223, 222, 245), (245, 222, 221, 246), (246, 221, 220, 247), (136, 137, 244, 232), (232, 244, 245, 233), (233, 245, 246, 234), (234, 246, 247, 235), (140, 141, 240, 236), (236, 240, 241, 237), (237, 241, 242, 238), (238, 242, 243, 239), (143, 140, 236, 216), (216, 236, 237, 217), (217, 237, 238, 218), (218, 238, 239, 219), (139, 136, 232, 224), (224, 232, 233, 225), (225, 233, 234, 226), (226, 234, 235, 227), (138, 139, 224, 231), (231, 224, 225, 230), (230, 225, 226, 229), (229, 226, 227, 228), (142, 143, 216, 223), (223, 216, 217, 222), (222, 217, 218, 221), (221, 218, 219, 220)])
_uv = me_torus.uv_layers.new(name='UVMap')
_uv.uv.foreach_set('vector', [0.1899, 0.5394, 0.1899, 0.5394, 0.1899, 0.5394, 0.1899, 0.5394, 0.1899, 0.5394, 0.1899, 0.5394, 0.1899, 0.5394, 0.1899, 0.5394, 0.1899, 0.5394, 0.1899, 0.5394, 0.1899, 0.5394, 0.1899, 0.5394, 0.1899, 0.5394, 0.1899, 0.5394, 0.1899, 0.5394, 0.1899, 0.5394, 0.1899, 0.5394, 0.1899, 0.5394, 0.1899, 0.5394, 0.1899, 0.5394, 0.1899, 0.5394, 0.1899, 0.5394, 0.1899, 0.5394, 0.1899, 0.5394, 0.1899, 0.5394, 0.1899, 0.5394, 0.1899, 0.5394, 0.1899, 0.5394, 0.7362, 0.5049, 0.7362, 0.5049, 0.7362, 0.5049, 0.7362, 0.5049, 0.1899, 0.5394, 0.1899, 0.5394, 0.1899, 0.5394, 0.1899, 0.5394, 0.1899, 0.5394, 0.1899, 0.5394, 0.1899, 0.5394, 0.1899, 0.5394, 0.1899, 0.5394, 0.1899, 0.5394, 0.1899, 0.5394, 0.1899, 0.5394, 0.7362, 0.5049, 0.7362, 0.5049, 0.7362, 0.5049, 0.7362, 0.5049, 0.1899, 0.5394, 0.1899, 0.5394, 0.1899, 0.5394, 0.1899, 0.5394, 0.1899, 0.5394, 0.1899, 0.5394, 0.1899, 0.5394, 0.1899, 0.5394, 0.1899, 0.5394, 0.1899, 0.5394, 0.1899, 0.5394, 0.1899, 0.5394, 0.1899, 0.5394, 0.1899, 0.5394, 0.1899, 0.5394, 0.1899, 0.5394, 0.7362, 0.5049, 0.7362, 0.5049, 0.7362, 0.5049, 0.7362, 0.5049, 0.1899, 0.5394, 0.1899, 0.5394, 0.1899, 0.5394, 0.1899, 0.5394, 0.1899, 0.5394, 0.1899, 0.5394, 0.1899, 0.5394, 0.1899, 0.5394, 0.7362, 0.5049, 0.7362, 0.5049, 0.7362, 0.5049, 0.7362, 0.5049, 0.1899, 0.5394, 0.1899, 0.5394, 0.1899, 0.5394, 0.1899, 0.5394, 0.1899, 0.5394, 0.1899, 0.5394, 0.1899, 0.5394, 0.1899, 0.5394, 0.1899, 0.5394, 0.1899, 0.5394, 0.1899, 0.5394, 0.1899, 0.5394, 0.1899, 0.5394, 0.1899, 0.5394, 0.1899, 0.5394, 0.1899, 0.5394, 0.1899, 0.5394, 0.1899, 0.5394, 0.1899, 0.5394, 0.1899, 0.5394, 0.1899, 0.5394, 0.1899, 0.5394, 0.1899, 0.5394, 0.1899, 0.5394, 0.1899, 0.5394, 0.1899, 0.5394, 0.1899, 0.5394, 0.1899, 0.5394, 0.1899, 0.5394, 0.1899, 0.5394, 0.1899, 0.5394, 0.1899, 0.5394, 0.1899, 0.5394, 0.1899, 0.5394, 0.1899, 0.5394, 0.1899, 0.5394, 0.1899, 0.5394, 0.1899, 0.5394, 0.1899, 0.5394, 0.1899, 0.5394, 0.1899, 0.5394, 0.1899, 0.5394, 0.1899, 0.5394, 0.1899, 0.5394, 0.1899, 0.5394, 0.1899, 0.5394, 0.1899, 0.5394, 0.1899, 0.5394, 0.1899, 0.5394, 0.1899, 0.5394, 0.1899, 0.5394, 0.1899, 0.5394, 0.1899, 0.5394, 0.1899, 0.5394, 0.1899, 0.5394, 0.1899, 0.5394, 0.7566, 0.5071, 0.7566, 0.5071, 0.7566, 0.5071, 0.7566, 0.5071, 0.7566, 0.5071, 0.7566, 0.5071, 0.7566, 0.5071, 0.7566, 0.5071, 0.1899, 0.5394, 0.1899, 0.5394, 0.1899, 0.5394, 0.1899, 0.5394, 0.1899, 0.5394, 0.1899, 0.5394, 0.1899, 0.5394, 0.1899, 0.5394, 0.1899, 0.5394, 0.1899, 0.5394, 0.1899, 0.5394, 0.1899, 0.5394, 0.1899, 0.5394, 0.1899, 0.5394, 0.1899, 0.5394, 0.1899, 0.5394, 0.1899, 0.5394, 0.1899, 0.5394, 0.1899, 0.5394, 0.1899, 0.5394, 0.1899, 0.5394, 0.1899, 0.5394, 0.1899, 0.5394, 0.1899, 0.5394, 0.1899, 0.5394, 0.1899, 0.5394, 0.1899, 0.5394, 0.1899, 0.5394, 0.1899, 0.5394, 0.1899, 0.5394, 0.1899, 0.5394, 0.1899, 0.5394, 0.7362, 0.5049, 0.7362, 0.5049, 0.7362, 0.5049, 0.7362, 0.5049, 0.1899, 0.5394, 0.1899, 0.5394, 0.1899, 0.5394, 0.1899, 0.5394, 0.1899, 0.5394, 0.1899, 0.5394, 0.1899, 0.5394, 0.1899, 0.5394, 0.1899, 0.5394, 0.1899, 0.5394, 0.1899, 0.5394, 0.1899, 0.5394, 0.7362, 0.5049, 0.7362, 0.5049, 0.7362, 0.5049, 0.7362, 0.5049, 0.1899, 0.5394, 0.1899, 0.5394, 0.1899, 0.5394, 0.1899, 0.5394, 0.1899, 0.5394, 0.1899, 0.5394, 0.1899, 0.5394, 0.1899, 0.5394, 0.1899, 0.5394, 0.1899, 0.5394, 0.1899, 0.5394, 0.1899, 0.5394, 0.7362, 0.5049, 0.7362, 0.5049, 0.7362, 0.5049, 0.7362, 0.5049, 0.1899, 0.5394, 0.1899, 0.5394, 0.1899, 0.5394, 0.1899, 0.5394, 0.1899, 0.5394, 0.1899, 0.5394, 0.1899, 0.5394, 0.1899, 0.5394, 0.1899, 0.5394, 0.1899, 0.5394, 0.1899, 0.5394, 0.1899, 0.5394, 0.7362, 0.5049, 0.7362, 0.5049, 0.7362, 0.5049, 0.7362, 0.5049, 0.1899, 0.5394, 0.1899, 0.5394, 0.1899, 0.5394, 0.1899, 0.5394, 0.1899, 0.5394, 0.1899, 0.5394, 0.1899, 0.5394, 0.1899, 0.5394, 0.1899, 0.5394, 0.1899, 0.5394, 0.1899, 0.5394, 0.1899, 0.5394, 0.1899, 0.5394, 0.1899, 0.5394, 0.1899, 0.5394, 0.1899, 0.5394, 0.1899, 0.5394, 0.1899, 0.5394, 0.1899, 0.5394, 0.1899, 0.5394, 0.1899, 0.5394, 0.1899, 0.5394, 0.1899, 0.5394, 0.1899, 0.5394, 0.1899, 0.5394, 0.1899, 0.5394, 0.1899, 0.5394, 0.1899, 0.5394, 0.1899, 0.5394, 0.1899, 0.5394, 0.1899, 0.5394, 0.1899, 0.5394, 0.1899, 0.5394, 0.1899, 0.5394, 0.1899, 0.5394, 0.1899, 0.5394, 0.1899, 0.5394, 0.1899, 0.5394, 0.1899, 0.5394, 0.1899, 0.5394, 0.1899, 0.5394, 0.1899, 0.5394, 0.1899, 0.5394, 0.1899, 0.5394, 0.1899, 0.5394, 0.1899, 0.5394, 0.1899, 0.5394, 0.1899, 0.5394, 0.1899, 0.5394, 0.1899, 0.5394, 0.1899, 0.5394, 0.1899, 0.5394, 0.1899, 0.5394, 0.1899, 0.5394, 0.1899, 0.5394, 0.1899, 0.5394, 0.1899, 0.5394, 0.1899, 0.5394, 0.1899, 0.5394, 0.1899, 0.5394, 0.1899, 0.5394, 0.1899, 0.5394, 0.1899, 0.5394, 0.1899, 0.5394, 0.1899, 0.5394, 0.1899, 0.5394, 0.1899, 0.5394, 0.1899, 0.5394, 0.1899, 0.5394, 0.1899, 0.5394, 0.1899, 0.5394, 0.1899, 0.5394, 0.1899, 0.5394, 0.1899, 0.5394, 0.1899, 0.5394, 0.1899, 0.5394, 0.1899, 0.5394, 0.1899, 0.5394, 0.1899, 0.5394, 0.1899, 0.5394, 0.1899, 0.5394, 0.1899, 0.5394, 0.1899, 0.5394, 0.1899, 0.5394, 0.1899, 0.5394, 0.1899, 0.5394, 0.1899, 0.5394, 0.1899, 0.5394, 0.1899, 0.5394, 0.1899, 0.5394, 0.1899, 0.5394, 0.1899, 0.5394, 0.1899, 0.5394, 0.1899, 0.5394, 0.1899, 0.5394, 0.1899, 0.5394, 0.1899, 0.5394, 0.1899, 0.5394, 0.1899, 0.5394, 0.1899, 0.5394, 0.1899, 0.5394, 0.1899, 0.5394, 0.1899, 0.5394, 0.1899, 0.5394, 0.1899, 0.5394, 0.1899, 0.5394, 0.1899, 0.5394, 0.1899, 0.5394, 0.1899, 0.5394, 0.1899, 0.5394, 0.1899, 0.5394, 0.1899, 0.5394, 0.1899, 0.5394, 0.1899, 0.5394, 0.1899, 0.5394, 0.1899, 0.5394, 0.1899, 0.5394, 0.1899, 0.5394, 0.1899, 0.5394, 0.1899, 0.5394, 0.1899, 0.5394, 0.1899, 0.5394, 0.1899, 0.5394, 0.1899, 0.5394, 0.1899, 0.5394, 0.1899, 0.5394, 0.1899, 0.5394, 0.1899, 0.5394, 0.1899, 0.5394, 0.1899, 0.5394, 0.1899, 0.5394, 0.1899, 0.5394, 0.1899, 0.5394, 0.1899, 0.5394, 0.1899, 0.5394, 0.1899, 0.5394, 0.1899, 0.5394, 0.1899, 0.5394, 0.1899, 0.5394, 0.1899, 0.5394, 0.1899, 0.5394, 0.1899, 0.5394, 0.1899, 0.5394, 0.1899, 0.5394, 0.1899, 0.5394, 0.1899, 0.5394, 0.1899, 0.5394, 0.1899, 0.5394, 0.1899, 0.5394, 0.1899, 0.5394, 0.1899, 0.5394, 0.1899, 0.5394, 0.1899, 0.5394, 0.1899, 0.5394, 0.1899, 0.5394, 0.1899, 0.5394, 0.1899, 0.5394, 0.1899, 0.5394, 0.1899, 0.5394, 0.1899, 0.5394, 0.1899, 0.5394, 0.1899, 0.5394, 0.1899, 0.5394, 0.1899, 0.5394, 0.1899, 0.5394, 0.1899, 0.5394, 0.1899, 0.5394, 0.1899, 0.5394, 0.1899, 0.5394, 0.1899, 0.5394, 0.1899, 0.5394, 0.1899, 0.5394, 0.1899, 0.5394, 0.1899, 0.5394, 0.1899, 0.5394, 0.1899, 0.5394, 0.1899, 0.5394, 0.1899, 0.5394, 0.1899, 0.5394, 0.1899, 0.5394, 0.1899, 0.5394, 0.1899, 0.5394, 0.1899, 0.5394, 0.1899, 0.5394, 0.1899, 0.5394, 0.1899, 0.5394, 0.1899, 0.5394, 0.1899, 0.5394, 0.1899, 0.5394, 0.1899, 0.5394, 0.1899, 0.5394, 0.1899, 0.5394, 0.1899, 0.5394, 0.1899, 0.5394, 0.1899, 0.5394, 0.1899, 0.5394, 0.1899, 0.5394, 0.1899, 0.5394, 0.1899, 0.5394, 0.1899, 0.5394, 0.1899, 0.5394, 0.1899, 0.5394, 0.1899, 0.5394, 0.1899, 0.5394, 0.1899, 0.5394, 0.1899, 0.5394, 0.1899, 0.5394, 0.1899, 0.5394, 0.1899, 0.5394, 0.1899, 0.5394, 0.1899, 0.5394, 0.1899, 0.5394, 0.1899, 0.5394, 0.1899, 0.5394, 0.1899, 0.5394, 0.1899, 0.5394, 0.1899, 0.5394, 0.1899, 0.5394, 0.1899, 0.5394, 0.1899, 0.5394, 0.1899, 0.5394, 0.1899, 0.5394, 0.1899, 0.5394, 0.1899, 0.5394, 0.1899, 0.5394, 0.1899, 0.5394, 0.1899, 0.5394, 0.1899, 0.5394, 0.1899, 0.5394, 0.1899, 0.5394, 0.1899, 0.5394, 0.1899, 0.5394, 0.7362, 0.5049, 0.7362, 0.5049, 0.7362, 0.5049, 0.7362, 0.5049, 0.1899, 0.5394, 0.1899, 0.5394, 0.1899, 0.5394, 0.1899, 0.5394, 0.1899, 0.5394, 0.1899, 0.5394, 0.1899, 0.5394, 0.1899, 0.5394, 0.1899, 0.5394, 0.1899, 0.5394, 0.1899, 0.5394, 0.1899, 0.5394, 0.1899, 0.5394, 0.1899, 0.5394, 0.1899, 0.5394, 0.1899, 0.5394, 0.1899, 0.5394, 0.1899, 0.5394, 0.1899, 0.5394, 0.1899, 0.5394, 0.1899, 0.5394, 0.1899, 0.5394, 0.1899, 0.5394, 0.1899, 0.5394, 0.1899, 0.5394, 0.1899, 0.5394, 0.1899, 0.5394, 0.1899, 0.5394, 0.1899, 0.5394, 0.1899, 0.5394, 0.1899, 0.5394, 0.1899, 0.5394, 0.7362, 0.5049, 0.7362, 0.5049, 0.7362, 0.5049, 0.7362, 0.5049, 0.7362, 0.5049, 0.7362, 0.5049, 0.7362, 0.5049, 0.7362, 0.5049, 0.7362, 0.5049, 0.7362, 0.5049, 0.7362, 0.5049, 0.7362, 0.5049, 0.7362, 0.5049, 0.7362, 0.5049, 0.7362, 0.5049, 0.7362, 0.5049, 0.7362, 0.5049, 0.7362, 0.5049, 0.7362, 0.5049, 0.7362, 0.5049, 0.7362, 0.5049, 0.7362, 0.5049, 0.7362, 0.5049, 0.7362, 0.5049, 0.7362, 0.5049, 0.7362, 0.5049, 0.7362, 0.5049, 0.7362, 0.5049, 0.1899, 0.5394, 0.1899, 0.5394, 0.1899, 0.5394, 0.1899, 0.5394, 0.1899, 0.5394, 0.1899, 0.5394, 0.1899, 0.5394, 0.1899, 0.5394, 0.1899, 0.5394, 0.1899, 0.5394, 0.1899, 0.5394, 0.1899, 0.5394, 0.1899, 0.5394, 0.1899, 0.5394, 0.1899, 0.5394, 0.1899, 0.5394, 0.1899, 0.5394, 0.1899, 0.5394, 0.1899, 0.5394, 0.1899, 0.5394, 0.1899, 0.5394, 0.1899, 0.5394, 0.1899, 0.5394, 0.1899, 0.5394, 0.1899, 0.5394, 0.1899, 0.5394, 0.1899, 0.5394, 0.1899, 0.5394, 0.1899, 0.5394, 0.1899, 0.5394, 0.1899, 0.5394, 0.1899, 0.5394, 0.1899, 0.5394, 0.1899, 0.5394, 0.1899, 0.5394, 0.1899, 0.5394, 0.1899, 0.5394, 0.1899, 0.5394, 0.1899, 0.5394, 0.1899, 0.5394, 0.1899, 0.5394, 0.1899, 0.5394, 0.1899, 0.5394, 0.1899, 0.5394, 0.1899, 0.5394, 0.1899, 0.5394, 0.1899, 0.5394, 0.1899, 0.5394, 0.1899, 0.5394, 0.1899, 0.5394, 0.1899, 0.5394, 0.1899, 0.5394, 0.1899, 0.5394, 0.1899, 0.5394, 0.1899, 0.5394, 0.1899, 0.5394, 0.1899, 0.5394, 0.1899, 0.5394, 0.1899, 0.5394, 0.1899, 0.5394, 0.1899, 0.5394, 0.1899, 0.5394, 0.1899, 0.5394, 0.1899, 0.5394, 0.1899, 0.5394, 0.1899, 0.5394, 0.1899, 0.5394, 0.1899, 0.5394, 0.1899, 0.5394, 0.1899, 0.5394, 0.1899, 0.5394, 0.1899, 0.5394, 0.1899, 0.5394, 0.1899, 0.5394, 0.1899, 0.5394, 0.1899, 0.5394, 0.1899, 0.5394, 0.1899, 0.5394, 0.1899, 0.5394, 0.1899, 0.5394, 0.1899, 0.5394, 0.1899, 0.5394, 0.1899, 0.5394, 0.1899, 0.5394, 0.1899, 0.5394, 0.1899, 0.5394, 0.1899, 0.5394, 0.1899, 0.5394, 0.1899, 0.5394, 0.1899, 0.5394, 0.1899, 0.5394, 0.1899, 0.5394, 0.1899, 0.5394, 0.1899, 0.5394, 0.1899, 0.5394, 0.1899, 0.5394, 0.1899, 0.5394, 0.1899, 0.5394, 0.1899, 0.5394, 0.1899, 0.5394, 0.1899, 0.5394, 0.1899, 0.5394, 0.1899, 0.5394, 0.1899, 0.5394, 0.1899, 0.5394, 0.1899, 0.5394, 0.1899, 0.5394, 0.1899, 0.5394, 0.1899, 0.5394, 0.1899, 0.5394, 0.1899, 0.5394, 0.1899, 0.5394, 0.1899, 0.5394, 0.1899, 0.5394, 0.1899, 0.5394, 0.1899, 0.5394, 0.1899, 0.5394, 0.1899, 0.5394, 0.1899, 0.5394, 0.1899, 0.5394, 0.1899, 0.5394, 0.1899, 0.5394, 0.1899, 0.5394, 0.1899, 0.5394, 0.1899, 0.5394, 0.1899, 0.5394, 0.1899, 0.5394, 0.1899, 0.5394, 0.1899, 0.5394, 0.1899, 0.5394, 0.1899, 0.5394, 0.1899, 0.5394, 0.1899, 0.5394, 0.1899, 0.5394, 0.1899, 0.5394, 0.1899, 0.5394, 0.1899, 0.5394, 0.1899, 0.5394, 0.1899, 0.5394, 0.1899, 0.5394, 0.1899, 0.5394, 0.1899, 0.5394, 0.1899, 0.5394, 0.1899, 0.5394, 0.1899, 0.5394, 0.1899, 0.5394, 0.1899, 0.5394, 0.1899, 0.5394, 0.1899, 0.5394, 0.1899, 0.5394, 0.1899, 0.5394, 0.1899, 0.5394, 0.1899, 0.5394, 0.1899, 0.5394, 0.1899, 0.5394, 0.1899, 0.5394, 0.1899, 0.5394, 0.1899, 0.5394, 0.1899, 0.5394, 0.1899, 0.5394, 0.1899, 0.5394, 0.1899, 0.5394, 0.1899, 0.5394, 0.1899, 0.5394, 0.1899, 0.5394, 0.1899, 0.5394, 0.1899, 0.5394, 0.1899, 0.5394, 0.1899, 0.5394, 0.1899, 0.5394, 0.1899, 0.5394, 0.1899, 0.5394, 0.1899, 0.5394, 0.1899, 0.5394, 0.1899, 0.5394, 0.1899, 0.5394, 0.1899, 0.5394, 0.1899, 0.5394, 0.1899, 0.5394, 0.1899, 0.5394, 0.1899, 0.5394, 0.1899, 0.5394, 0.1899, 0.5394, 0.1899, 0.5394, 0.1899, 0.5394, 0.1899, 0.5394, 0.1899, 0.5394, 0.1899, 0.5394, 0.1899, 0.5394, 0.1899, 0.5394, 0.1899, 0.5394, 0.1899, 0.5394, 0.1899, 0.5394, 0.1899, 0.5394, 0.1899, 0.5394, 0.1899, 0.5394, 0.1899, 0.5394, 0.1899, 0.5394, 0.1899, 0.5394, 0.1899, 0.5394, 0.1899, 0.5394, 0.1899, 0.5394, 0.1899, 0.5394, 0.1899, 0.5394, 0.1899, 0.5394, 0.1899, 0.5394, 0.1899, 0.5394, 0.1899, 0.5394, 0.1899, 0.5394, 0.1899, 0.5394, 0.1899, 0.5394, 0.1899, 0.5394, 0.1899, 0.5394, 0.1899, 0.5394, 0.1899, 0.5394, 0.1899, 0.5394, 0.1899, 0.5394, 0.1899, 0.5394, 0.1899, 0.5394, 0.1899, 0.5394, 0.1899, 0.5394, 0.1899, 0.5394, 0.1899, 0.5394, 0.1899, 0.5394, 0.1899, 0.5394, 0.1899, 0.5394, 0.1899, 0.5394, 0.1899, 0.5394, 0.1899, 0.5394, 0.1899, 0.5394, 0.1899, 0.5394, 0.1899, 0.5394, 0.1899, 0.5394, 0.1899, 0.5394, 0.1899, 0.5394, 0.1899, 0.5394, 0.1899, 0.5394, 0.1899, 0.5394, 0.1899, 0.5394, 0.1899, 0.5394, 0.1899, 0.5394, 0.1899, 0.5394, 0.1899, 0.5394, 0.1899, 0.5394, 0.1899, 0.5394, 0.1899, 0.5394, 0.1899, 0.5394, 0.1899, 0.5394, 0.1899, 0.5394, 0.1899, 0.5394, 0.1899, 0.5394, 0.1899, 0.5394, 0.1899, 0.5394, 0.1899, 0.5394, 0.1899, 0.5394, 0.1899, 0.5394, 0.1899, 0.5394, 0.1899, 0.5394, 0.1899, 0.5394, 0.1899, 0.5394, 0.1899, 0.5394, 0.1899, 0.5394, 0.1899, 0.5394, 0.1899, 0.5394, 0.1899, 0.5394, 0.1899, 0.5394, 0.1899, 0.5394, 0.1899, 0.5394, 0.1899, 0.5394, 0.1899, 0.5394, 0.1899, 0.5394, 0.1899, 0.5394, 0.1899, 0.5394, 0.1899, 0.5394, 0.1899, 0.5394, 0.1899, 0.5394, 0.1899, 0.5394, 0.1899, 0.5394, 0.1899, 0.5394, 0.1899, 0.5394, 0.1899, 0.5394, 0.1899, 0.5394, 0.1899, 0.5394, 0.1899, 0.5394, 0.1899, 0.5394, 0.1899, 0.5394, 0.1899, 0.5394, 0.1899, 0.5394, 0.1899, 0.5394, 0.1899, 0.5394, 0.1899, 0.5394, 0.1899, 0.5394, 0.1899, 0.5394, 0.1899, 0.5394, 0.1899, 0.5394, 0.1899, 0.5394, 0.1899, 0.5394, 0.1899, 0.5394, 0.1899, 0.5394, 0.1899, 0.5394, 0.1899, 0.5394, 0.1899, 0.5394, 0.1899, 0.5394, 0.1899, 0.5394, 0.1899, 0.5394, 0.1899, 0.5394, 0.1899, 0.5394, 0.1899, 0.5394, 0.1899, 0.5394, 0.1899, 0.5394, 0.1899, 0.5394, 0.1899, 0.5394, 0.1899, 0.5394, 0.1899, 0.5394, 0.1899, 0.5394, 0.1899, 0.5394, 0.1899, 0.5394, 0.1899, 0.5394, 0.1899, 0.5394, 0.1899, 0.5394, 0.1899, 0.5394, 0.1899, 0.5394, 0.1899, 0.5394, 0.1899, 0.5394, 0.1899, 0.5394, 0.1899, 0.5394, 0.1899, 0.5394, 0.1899, 0.5394, 0.1899, 0.5394, 0.1899, 0.5394, 0.1899, 0.5394, 0.1899, 0.5394, 0.1899, 0.5394, 0.1899, 0.5394, 0.1899, 0.5394, 0.1899, 0.5394, 0.1899, 0.5394, 0.1899, 0.5394, 0.1899, 0.5394, 0.1899, 0.5394, 0.1899, 0.5394, 0.1899, 0.5394, 0.1899, 0.5394, 0.1899, 0.5394, 0.1899, 0.5394, 0.1899, 0.5394, 0.1899, 0.5394, 0.1899, 0.5394, 0.1899, 0.5394, 0.1899, 0.5394, 0.1899, 0.5394, 0.1899, 0.5394, 0.1899, 0.5394, 0.1899, 0.5394, 0.1899, 0.5394, 0.1899, 0.5394, 0.1899, 0.5394, 0.1899, 0.5394, 0.1899, 0.5394, 0.1899, 0.5394, 0.1899, 0.5394, 0.1899, 0.5394, 0.1899, 0.5394, 0.1899, 0.5394, 0.1899, 0.5394, 0.1899, 0.5394, 0.1899, 0.5394, 0.1899, 0.5394, 0.1899, 0.5394, 0.1899, 0.5394, 0.1899, 0.5394, 0.1899, 0.5394, 0.1899, 0.5394, 0.1899, 0.5394, 0.1899, 0.5394, 0.1899, 0.5394, 0.1899, 0.5394, 0.1899, 0.5394, 0.1899, 0.5394, 0.1899, 0.5394, 0.1899, 0.5394, 0.1899, 0.5394, 0.1899, 0.5394, 0.1899, 0.5394, 0.1899, 0.5394, 0.1899, 0.5394, 0.1899, 0.5394, 0.1899, 0.5394, 0.1899, 0.5394, 0.1899, 0.5394, 0.1899, 0.5394, 0.1899, 0.5394, 0.1899, 0.5394, 0.1899, 0.5394, 0.1899, 0.5394, 0.1899, 0.5394, 0.1899, 0.5394, 0.1899, 0.5394, 0.1899, 0.5394, 0.1899, 0.5394, 0.1899, 0.5394, 0.1899, 0.5394, 0.1899, 0.5394, 0.1899, 0.5394, 0.1899, 0.5394, 0.1899, 0.5394, 0.1899, 0.5394, 0.1899, 0.5394, 0.1899, 0.5394, 0.1899, 0.5394, 0.1899, 0.5394, 0.1899, 0.5394, 0.1899, 0.5394, 0.1899, 0.5394, 0.1899, 0.5394, 0.1899, 0.5394, 0.1899, 0.5394, 0.1899, 0.5394, 0.1899, 0.5394, 0.1899, 0.5394, 0.1899, 0.5394, 0.1899, 0.5394, 0.1899, 0.5394, 0.1899, 0.5394, 0.1899, 0.5394, 0.1899, 0.5394, 0.1899, 0.5394, 0.1899, 0.5394, 0.1899, 0.5394, 0.1899, 0.5394, 0.1899, 0.5394, 0.1899, 0.5394, 0.1899, 0.5394, 0.1899, 0.5394, 0.1899, 0.5394, 0.1899, 0.5394, 0.1899, 0.5394, 0.1899, 0.5394, 0.1899, 0.5394, 0.1899, 0.5394, 0.1899, 0.5394, 0.1899, 0.5394, 0.1899, 0.5394, 0.1899, 0.5394])
me_torus.use_remesh_preserve_volume = False
me_torus.use_remesh_preserve_attributes = False
me_torus.use_mirror_vertex_groups = False
me_torus.update()
me_cylinder_001 = bpy.data.meshes.new('Cylinder.001')
me_cylinder_001.from_pydata([(2.575e-10, 0.07387, -0.2998), (2.575e-10, 0.07387, 0.4879), (0.06397, 0.03693, -0.2998), (0.06397, 0.03693, 0.4879), (0.06397, -0.03693, -0.2998), (0.06397, -0.03693, 0.4879), (-6.2e-09, -0.07387, -0.2998), (-6.2e-09, -0.07387, 0.4879), (-0.06397, -0.03693, -0.2998), (-0.06397, -0.03693, 0.4879), (-0.06397, 0.03693, -0.2998), (-0.06397, 0.03693, 0.4879), (2.575e-10, 0.07387, 0.2928), (2.575e-10, 0.05263, 0.3337), (2.575e-10, 0.05263, 0.372), (2.575e-10, 0.07387, 0.4129), (0.06397, 0.03693, 0.4129), (0.04558, 0.02632, 0.372), (0.04558, 0.02632, 0.3337), (0.06397, 0.03693, 0.2928), (0.06397, -0.03693, 0.4129), (0.04558, -0.02632, 0.372), (0.04558, -0.02632, 0.3337), (0.06397, -0.03693, 0.2928), (-6.2e-09, -0.07387, 0.4129), (-4.344e-09, -0.05263, 0.372), (-4.344e-09, -0.05263, 0.3337), (-6.2e-09, -0.07387, 0.2928), (-0.06397, -0.03693, 0.4129), (-0.04558, -0.02632, 0.372), (-0.04558, -0.02632, 0.3337), (-0.06397, -0.03693, 0.2928), (-0.06397, 0.03693, 0.4129), (-0.04558, 0.02632, 0.372), (-0.04558, 0.02632, 0.3337), (-0.06397, 0.03693, 0.2928), (2.575e-10, 0.05475, 0.5152), (0.04742, 0.02738, 0.5152), (0.04742, -0.02738, 0.5152), (-4.529e-09, -0.05475, 0.5152), (-0.04742, -0.02738, 0.5152), (-0.04742, 0.02738, 0.5152), (0.06397, 0.03693, 0.1457), (0.07626, 0.04403, 0.1343), (0.07626, 0.04403, 0.08886), (0.06397, 0.03693, 0.07745), (0.06397, -0.03693, 0.1457), (0.07626, -0.04403, 0.1343), (0.07626, -0.04403, 0.08886), (0.06397, -0.03693, 0.07745), (-6.2e-09, -0.07387, 0.1457), (-7.399e-09, -0.08806, 0.1343), (-7.399e-09, -0.08806, 0.08886), (-6.2e-09, -0.07387, 0.07745), (-0.06397, -0.03693, 0.1457), (-0.07626, -0.04403, 0.1343), (-0.07626, -0.04403, 0.08886), (-0.06397, -0.03693, 0.07745), (-0.06397, 0.03693, 0.1457), (-0.07626, 0.04403, 0.1343), (-0.07626, 0.04403, 0.08886), (-0.06397, 0.03693, 0.07745), (2.575e-10, 0.07387, 0.07745), (2.987e-10, 0.08806, 0.08886), (2.987e-10, 0.08806, 0.1343), (2.575e-10, 0.07387, 0.1457)], [], [(15, 1, 3, 16), (16, 3, 5, 20), (20, 5, 7, 24), (24, 7, 9, 28), (9, 7, 39, 40), (32, 11, 1, 15), (28, 9, 11, 32), (54, 31, 35, 58), (31, 30, 34, 35), (30, 29, 33, 34), (29, 28, 32, 33), (58, 35, 12, 65), (35, 34, 13, 12), (34, 33, 14, 13), (33, 32, 15, 14), (50, 27, 31, 54), (27, 26, 30, 31), (26, 25, 29, 30), (25, 24, 28, 29), (46, 23, 27, 50), (23, 22, 26, 27), (22, 21, 25, 26), (21, 20, 24, 25), (42, 19, 23, 46), (19, 18, 22, 23), (18, 17, 21, 22), (17, 16, 20, 21), (65, 12, 19, 42), (12, 13, 18, 19), (13, 14, 17, 18), (14, 15, 16, 17), (37, 36, 41, 40, 39, 38), (5, 3, 37, 38), (11, 9, 40, 41), (3, 1, 36, 37), (7, 5, 38, 39), (1, 11, 41, 36), (0, 62, 45, 2), (62, 63, 44, 45), (63, 64, 43, 44), (64, 65, 42, 43), (2, 45, 49, 4), (45, 44, 48, 49), (44, 43, 47, 48), (43, 42, 46, 47), (4, 49, 53, 6), (49, 48, 52, 53), (48, 47, 51, 52), (47, 46, 50, 51), (6, 53, 57, 8), (53, 52, 56, 57), (52, 51, 55, 56), (51, 50, 54, 55), (10, 61, 62, 0), (61, 60, 63, 62), (60, 59, 64, 63), (59, 58, 65, 64), (8, 57, 61, 10), (57, 56, 60, 61), (56, 55, 59, 60), (55, 54, 58, 59)])
_uv = me_cylinder_001.uv_layers.new(name='UVMap')
_uv.uv.foreach_set('vector', [0.1506, 0.5541, 0.1506, 0.5541, 0.1506, 0.5541, 0.1506, 0.5541, 0.1506, 0.5541, 0.1506, 0.5541, 0.1506, 0.5541, 0.1506, 0.5541, 0.1506, 0.5541, 0.1506, 0.5541, 0.1506, 0.5541, 0.1506, 0.5541, 0.1506, 0.5541, 0.1506, 0.5541, 0.1506, 0.5541, 0.1506, 0.5541, 0.1506, 0.5541, 0.1506, 0.5541, 0.1506, 0.5541, 0.1506, 0.5541, 0.1506, 0.5541, 0.1506, 0.5541, 0.1506, 0.5541, 0.1506, 0.5541, 0.1506, 0.5541, 0.1506, 0.5541, 0.1506, 0.5541, 0.1506, 0.5541, 0.1506, 0.5541, 0.1506, 0.5541, 0.1506, 0.5541, 0.1506, 0.5541, 0.1506, 0.5541, 0.1506, 0.5541, 0.1506, 0.5541, 0.1506, 0.5541, 0.8593, 0.5295, 0.8593, 0.5295, 0.8593, 0.5295, 0.8593, 0.5295, 0.1506, 0.5541, 0.1506, 0.5541, 0.1506, 0.5541, 0.1506, 0.5541, 0.1506, 0.5541, 0.1506, 0.5541, 0.1506, 0.5541, 0.1506, 0.5541, 0.1506, 0.5541, 0.1506, 0.5541, 0.1506, 0.5541, 0.1506, 0.5541, 0.8593, 0.5295, 0.8593, 0.5295, 0.8593, 0.5295, 0.8593, 0.5295, 0.1506, 0.5541, 0.1506, 0.5541, 0.1506, 0.5541, 0.1506, 0.5541, 0.1506, 0.5541, 0.1506, 0.5541, 0.1506, 0.5541, 0.1506, 0.5541, 0.1506, 0.5541, 0.1506, 0.5541, 0.1506, 0.5541, 0.1506, 0.5541, 0.8593, 0.5295, 0.8593, 0.5295, 0.8593, 0.5295, 0.8593, 0.5295, 0.1506, 0.5541, 0.1506, 0.5541, 0.1506, 0.5541, 0.1506, 0.5541, 0.1506, 0.5541, 0.1506, 0.5541, 0.1506, 0.5541, 0.1506, 0.5541, 0.1506, 0.5541, 0.1506, 0.5541, 0.1506, 0.5541, 0.1506, 0.5541, 0.8593, 0.5295, 0.8593, 0.5295, 0.8593, 0.5295, 0.8593, 0.5295, 0.1506, 0.5541, 0.1506, 0.5541, 0.1506, 0.5541, 0.1506, 0.5541, 0.1506, 0.5541, 0.1506, 0.5541, 0.1506, 0.5541, 0.1506, 0.5541, 0.1506, 0.5541, 0.1506, 0.5541, 0.1506, 0.5541, 0.1506, 0.5541, 0.8593, 0.5295, 0.8593, 0.5295, 0.8593, 0.5295, 0.8593, 0.5295, 0.1506, 0.5541, 0.1506, 0.5541, 0.1506, 0.5541, 0.1506, 0.5541, 0.1506, 0.5541, 0.1506, 0.5541, 0.1506, 0.5541, 0.1506, 0.5541, 0.1506, 0.5541, 0.1506, 0.5541, 0.1506, 0.5541, 0.1506, 0.5541, 0.8593, 0.5295, 0.8593, 0.5295, 0.8593, 0.5295, 0.8593, 0.5295, 0.1506, 0.5541, 0.1506, 0.5541, 0.1506, 0.5541, 0.1506, 0.5541, 0.1506, 0.5541, 0.1506, 0.5541, 0.1506, 0.5541, 0.1506, 0.5541, 0.1506, 0.5541, 0.1506, 0.5541, 0.1506, 0.5541, 0.1506, 0.5541, 0.1506, 0.5541, 0.1506, 0.5541, 0.1506, 0.5541, 0.1506, 0.5541, 0.1506, 0.5541, 0.1506, 0.5541, 0.1506, 0.5541, 0.1506, 0.5541, 0.1506, 0.5541, 0.1506, 0.5541, 0.1506, 0.5541, 0.1506, 0.5541, 0.1506, 0.5541, 0.1506, 0.5541, 0.1506, 0.5541, 0.1506, 0.5541, 0.1506, 0.5541, 0.1506, 0.5541, 0.1506, 0.5541, 0.1506, 0.5541, 0.1506, 0.5541, 0.1506, 0.5541, 0.1506, 0.5541, 0.1506, 0.5541, 0.1506, 0.5541, 0.1506, 0.5541, 0.1506, 0.5541, 0.1506, 0.5541, 0.1506, 0.5541, 0.1506, 0.5541, 0.1506, 0.5541, 0.1506, 0.5541, 0.1506, 0.5541, 0.1506, 0.5541, 0.1506, 0.5541, 0.1506, 0.5541, 0.1506, 0.5541, 0.1506, 0.5541, 0.1506, 0.5541, 0.1506, 0.5541, 0.1506, 0.5541, 0.1506, 0.5541, 0.1506, 0.5541, 0.1506, 0.5541, 0.1506, 0.5541, 0.1506, 0.5541, 0.1506, 0.5541, 0.1506, 0.5541, 0.1506, 0.5541, 0.1506, 0.5541, 0.1506, 0.5541, 0.1506, 0.5541, 0.1506, 0.5541, 0.1506, 0.5541, 0.1506, 0.5541, 0.1506, 0.5541, 0.1506, 0.5541, 0.1506, 0.5541, 0.1506, 0.5541, 0.1506, 0.5541, 0.1506, 0.5541, 0.1506, 0.5541, 0.1506, 0.5541, 0.1506, 0.5541, 0.1506, 0.5541, 0.1506, 0.5541, 0.1506, 0.5541, 0.1506, 0.5541, 0.1506, 0.5541, 0.1506, 0.5541, 0.1506, 0.5541, 0.1506, 0.5541, 0.1506, 0.5541, 0.1506, 0.5541, 0.1506, 0.5541, 0.1506, 0.5541, 0.1506, 0.5541, 0.1506, 0.5541, 0.1506, 0.5541, 0.1506, 0.5541, 0.1506, 0.5541, 0.1506, 0.5541, 0.1506, 0.5541, 0.1506, 0.5541, 0.1506, 0.5541, 0.1506, 0.5541, 0.1506, 0.5541, 0.1506, 0.5541, 0.1506, 0.5541, 0.1506, 0.5541, 0.1506, 0.5541, 0.1506, 0.5541, 0.1506, 0.5541, 0.1506, 0.5541, 0.1506, 0.5541, 0.1506, 0.5541, 0.1506, 0.5541, 0.1506, 0.5541, 0.1506, 0.5541, 0.1506, 0.5541, 0.1506, 0.5541, 0.1506, 0.5541, 0.1506, 0.5541, 0.1506, 0.5541, 0.1506, 0.5541, 0.1506, 0.5541, 0.1506, 0.5541, 0.1506, 0.5541, 0.1506, 0.5541, 0.1506, 0.5541, 0.1506, 0.5541, 0.1506, 0.5541, 0.1506, 0.5541, 0.1506, 0.5541])
me_cylinder_001.use_remesh_preserve_volume = False
me_cylinder_001.use_remesh_preserve_attributes = False
me_cylinder_001.use_mirror_vertex_groups = False
me_cylinder_001.update()

# ---- objects
ob_laserdrill = bpy.data.objects.new('laserdrill', me_cylinder_003)
ob_laserdrill_lens = bpy.data.objects.new('laserdrill_lens', me_icosphere)
ob_connector_detail = bpy.data.objects.new('connector_detail', me_cylinder)
ob_connector = bpy.data.objects.new('connector', me_cube)
ob_cpu = bpy.data.objects.new('cpu', me_torus)
ob_conduit = bpy.data.objects.new('conduit', me_cylinder_001)

# ---- transforms, parenting, visibility, modifiers, constraints
ob_laserdrill.location = (5.0, 0.0, 0.0)
ob_laserdrill.lineart.crease_threshold = 0.0
ob_laserdrill_lens.location = (5.0, 0.0, 1.381)
ob_laserdrill_lens.lineart.crease_threshold = 0.0
ob_connector_detail.location = (0.0, -5.0, 0.0)
ob_connector_detail.lineart.crease_threshold = 0.0
ob_connector.location = (0.0, -5.0, 0.0)
ob_connector.lineart.crease_threshold = 0.0
ob_cpu.location = (0.0, -2.0, 0.0)
ob_cpu.lineart.crease_threshold = 0.0
ob_conduit.location = (0.0, 0.0, 0.0)
ob_conduit.lineart.crease_threshold = 0.0

# ---- collection membership
col_collection_1.objects.link(ob_laserdrill)
col_collection_1.objects.link(ob_laserdrill_lens)
col_collection_1.objects.link(ob_connector_detail)
col_collection_1.objects.link(ob_connector)
col_collection_1.objects.link(ob_cpu)
col_collection_1.objects.link(ob_conduit)

# ---- scene / render settings (as saved in the file)
scene.frame_start = 1; scene.frame_end = 250; scene.frame_set(66)
scene.render.engine = 'BLENDER_EEVEE_NEXT'
scene.render.resolution_percentage = 50
scene.render.dither_intensity = 0.0
scene.cycles.use_denoising = False
scene.cycles.samples = 10
scene.cycles.sampling_pattern = 'TABULATED_SOBOL'
scene.cycles.light_sampling_threshold = 0.0
scene.cycles.use_adaptive_sampling = False
scene.cycles.use_light_tree = False
scene.cycles.blur_glossy = 0.0
scene.cycles.pixel_filter_type = 'GAUSSIAN'
scene.cycles.sample_clamp_indirect = 0.0
scene.view_settings.view_transform = 'Standard'
bpy.context.view_layer.update()

# ---- added for rendering (the .blend has no active camera and no usable light): camera, sun
cam_auto = bpy.data.cameras.new('AutoCamera')
cam_auto.lens = 50.0
cam_auto.sensor_width = 36.0
cam_auto.clip_end = 1000.0
ob_auto_camera = bpy.data.objects.new('AutoCamera', cam_auto)
scene.collection.objects.link(ob_auto_camera)
ob_auto_camera.location = (10.7723, -12.4988, 7.01411)
ob_auto_camera.rotation_euler = (1.09748, -7.21219e-08, 0.694738)
scene.camera = ob_auto_camera
light_auto_sun = bpy.data.lights.new('AutoSun', 'SUN')
light_auto_sun.energy = 3.0
light_auto_sun.angle = 0.0523599
ob_auto_sun = bpy.data.objects.new('AutoSun', light_auto_sun)
scene.collection.objects.link(ob_auto_sun)
ob_auto_sun.rotation_euler = (0.872665, 0.174533, 0.523599)
bpy.context.view_layer.update()
